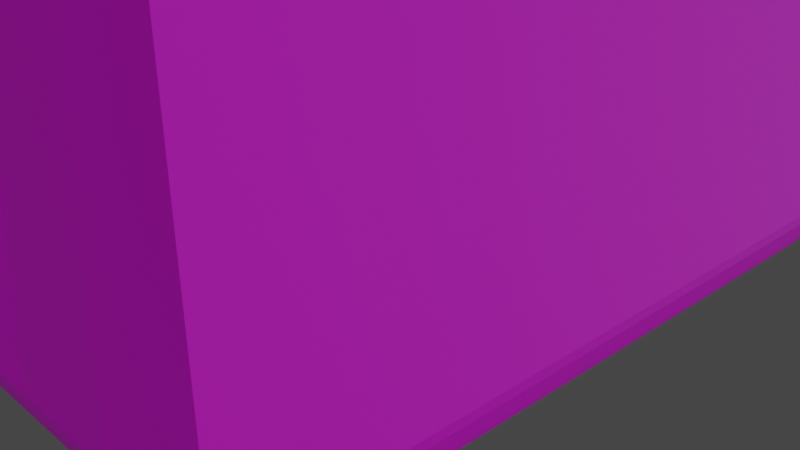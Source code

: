 # Source: flour.blend  (saved by Blender 3.0.42; exported with 4.5.12 LTS)
import bpy
from mathutils import Matrix  # noqa: F401  (used for matrix-valued properties, if any)

bpy.ops.wm.read_factory_settings(use_empty=True)
scene = bpy.context.scene
scene.name = 'Scene'

# ---- collections
col_collection = bpy.data.collections.new('Collection'); scene.collection.children.link(col_collection)

# ---- images (referenced by path relative to the original .blend; pixels are not part of the script)
import os
ASSET_DIR = os.environ.get("B2B_ASSET_DIR", "")  # directory of the original .blend (textures are referenced by path, not embedded)
HERE = os.path.dirname(os.path.abspath(__file__))  # packed textures are extracted next to this script under _unpacked/

def load_image(name, relpath, width, height, colorspace="sRGB"):
    """Load a texture the original file referenced (path relative to the .blend, or extracted next to this script)."""
    p = next((c for c in (os.path.join(HERE, relpath), os.path.join(ASSET_DIR, relpath)) if relpath and os.path.exists(c)), "")
    if p:
        img = bpy.data.images.load(p, check_existing=True)
        img.name = name
    else:  # same state as the original file: an image datablock whose file is absent (Cycles renders it pink)
        img = bpy.data.images.new(name, width, height)
        img.source = "FILE"
        img.filepath = "//" + (relpath or name)
    img.colorspace_settings.name = colorspace
    return img
img_flour_bag_material_png = load_image('flour bag_material.png', 'flour bag_material.png', 1024, 1024, 'sRGB')
img_flour_tab_material_png_001 = load_image('flour tab_material.png.001', 'flour tab_material.png', 1024, 1024, 'sRGB')

# ---- materials (node trees are filled in below, after node groups)
mat_material_001 = bpy.data.materials.new('Material.001')
mat_material_001.use_transparent_shadow = False
mat_material_004 = bpy.data.materials.new('Material.004')
mat_material_004.use_transparent_shadow = False

# ---- material node trees
mat_material_001.use_nodes = True; mat_material_001.node_tree.nodes.clear()
_N = mat_material_001.node_tree.nodes; _L = mat_material_001.node_tree.links
n0 = _N.new('ShaderNodeBsdfPrincipled'); n0.name = 'Principled BSDF'; n0.location = (10, 300)
n0.distribution = 'GGX'
n0.subsurface_method = 'RANDOM_WALK_SKIN'
n0.inputs[3].default_value = 1.45
n0.inputs[27].default_value = (0.0, 0.0, 0.0, 1.0)
n0.inputs[28].default_value = 1.0
n1 = _N.new('ShaderNodeOutputMaterial'); n1.name = 'Material Output'; n1.location = (300, 300)
n2 = _N.new('ShaderNodeTexImage'); n2.name = 'Image Texture'; n2.location = (-280, 280)
n2.image = img_flour_bag_material_png
_L.new(n0.outputs[0], n1.inputs[0])
_L.new(n2.outputs[0], n0.inputs[0])
n1.is_active_output = True
mat_material_004.use_nodes = True; mat_material_004.node_tree.nodes.clear()
_N = mat_material_004.node_tree.nodes; _L = mat_material_004.node_tree.links
n0 = _N.new('ShaderNodeBsdfPrincipled'); n0.name = 'Principled BSDF'; n0.location = (10, 300)
n0.distribution = 'GGX'
n0.subsurface_method = 'RANDOM_WALK_SKIN'
n0.inputs[3].default_value = 1.45
n0.inputs[27].default_value = (0.0, 0.0, 0.0, 1.0)
n0.inputs[28].default_value = 1.0
n1 = _N.new('ShaderNodeOutputMaterial'); n1.name = 'Material Output'; n1.location = (300, 300)
n2 = _N.new('ShaderNodeTexImage'); n2.name = 'Image Texture'; n2.location = (-180, 280)
n2.image = img_flour_tab_material_png_001
_L.new(n0.outputs[0], n1.inputs[0])
_L.new(n2.outputs[0], n0.inputs[0])
n1.is_active_output = True

# ---- world
world_world = bpy.data.worlds.new('World'); scene.world = world_world
world_world.use_nodes = True; world_world.node_tree.nodes.clear()
_N = world_world.node_tree.nodes; _L = world_world.node_tree.links
n0 = _N.new('ShaderNodeOutputWorld'); n0.name = 'World Output'; n0.location = (300, 300)
n1 = _N.new('ShaderNodeBackground'); n1.name = 'Background'; n1.location = (10, 300)
n1.inputs[0].default_value = (0.05088, 0.05088, 0.05088, 1.0)
_L.new(n1.outputs[0], n0.inputs[0])
n0.is_active_output = True
world_world.color = (0.05088, 0.05088, 0.05088)
world_world.use_sun_shadow = False
world_world.sun_shadow_jitter_overblur = 0.0

# ---- cameras
cam_camera = bpy.data.cameras.new('Camera')
cam_camera.clip_end = 100.0
cam_camera.ortho_scale = 7.314

# ---- lights
light_light = bpy.data.lights.new('Light', 'SUN')
light_light.transmission_factor = 0.0
light_light.angle = 3.142
light_light.energy = 1.0
light_light.shadow_soft_size = 0.1
light_light.shadow_cascade_max_distance = 1000.0

# ---- meshes
me_cube_003 = bpy.data.meshes.new('Cube.003')
me_cube_003.from_pydata([(0.889, 3.313, 8.335), (0.7523, 3.379, 8.308), (0.6809, 3.252, 8.382), (0.8184, 3.185, 8.4), (0.5507, 2.864, 8.663), (0.5296, 2.716, 8.689), (0.6803, 2.733, 8.678), (0.7232, 2.901, 8.643), (1.159, 3.039, 8.369), (1.02, 2.98, 8.425), (1.087, 2.841, 8.431), (1.224, 2.9, 8.367), (1.029, 3.585, 8.103), (0.8883, 3.497, 8.211), (1.055, 3.456, 8.217), (1.178, 3.519, 8.139), (1.337, 3.193, 8.242), (1.382, 3.037, 8.255), (1.488, 3.154, 8.147), (1.417, 3.296, 8.16), (1.552, 3.665, 7.668), (1.612, 3.568, 7.759), (1.723, 3.504, 7.684), (1.784, 3.701, 7.546), (1.159, -3.039, 8.369), (1.224, -2.9, 8.367), (1.087, -2.841, 8.431), (1.02, -2.98, 8.425), (0.6803, -2.733, 8.678), (0.5296, -2.716, 8.689), (0.5507, -2.864, 8.663), (0.7232, -2.901, 8.643), (0.889, -3.313, 8.335), (0.8184, -3.185, 8.4), (0.6809, -3.252, 8.382), (0.7523, -3.379, 8.308), (1.488, -3.154, 8.147), (1.382, -3.037, 8.255), (1.337, -3.193, 8.242), (1.417, -3.296, 8.16), (1.055, -3.456, 8.217), (0.8883, -3.497, 8.211), (1.029, -3.585, 8.103), (1.178, -3.519, 8.139), (1.723, -3.504, 7.684), (1.612, -3.568, 7.759), (1.552, -3.665, 7.668), (1.784, -3.701, 7.546), (-0.7179, 2.637, 7.885), (-0.5692, 2.619, 7.913), (-0.5875, 2.768, 7.884), (-0.7569, 2.805, 7.846), (-0.702, 3.156, 7.73), (-0.765, 3.283, 7.649), (-0.9039, 3.217, 7.661), (-0.8406, 3.089, 7.734), (-1.111, 2.745, 7.736), (-1.044, 2.884, 7.738), (-1.176, 2.943, 7.666), (-1.241, 2.804, 7.658), (-1.056, 3.36, 7.527), (-0.8901, 3.4, 7.539), (-1.018, 3.489, 7.417), (-1.171, 3.423, 7.436), (-1.504, 3.665, 7.039), (-1.722, 3.701, 6.893), (-1.676, 3.504, 7.038), (-1.573, 3.568, 7.124), (-1.34, 3.096, 7.522), (-1.411, 3.2, 7.432), (-1.479, 3.058, 7.411), (-1.386, 2.94, 7.53), (-0.5875, -2.768, 7.884), (-0.5692, -2.619, 7.913), (-0.7179, -2.637, 7.885), (-0.7569, -2.805, 7.846), (-1.111, -2.745, 7.736), (-1.241, -2.804, 7.658), (-1.176, -2.943, 7.666), (-1.044, -2.884, 7.738), (-0.702, -3.156, 7.73), (-0.8406, -3.089, 7.734), (-0.9039, -3.217, 7.661), (-0.765, -3.283, 7.649), (-1.34, -3.096, 7.522), (-1.386, -2.94, 7.53), (-1.479, -3.058, 7.411), (-1.411, -3.2, 7.432), (-1.676, -3.504, 7.038), (-1.722, -3.701, 6.893), (-1.504, -3.665, 7.039), (-1.573, -3.568, 7.124), (-1.056, -3.36, 7.527), (-1.171, -3.423, 7.436), (-1.018, -3.489, 7.417), (-0.8901, -3.4, 7.539), (2.53, 3.707, -0.5113), (2.473, 3.615, -0.6133), (2.44, 3.741, -0.6042), (2.482, 3.826, -0.5241), (2.29, 3.902, -0.6009), (2.172, 3.94, -0.6067), (2.255, 4.001, -0.5072), (2.366, 3.951, -0.5215), (2.602, 3.959, -0.2778), (2.535, 4.014, -0.3496), (2.482, 4.086, -0.2767), (2.612, 4.103, -0.1611), (2.255, 3.541, -0.8147), (2.305, 3.433, -0.8055), (2.211, 3.386, -0.875), (2.159, 3.494, -0.878), (1.989, 3.322, -0.9754), (1.875, 3.308, -1.0), (1.888, 3.423, -0.9764), (2.018, 3.453, -0.942), (2.099, 3.696, -0.818), (2.056, 3.597, -0.8802), (1.948, 3.649, -0.8791), (1.992, 3.745, -0.8121), (1.888, -3.423, -0.9764), (1.875, -3.308, -1.0), (1.989, -3.322, -0.9754), (2.018, -3.453, -0.942), (2.211, -3.386, -0.875), (2.305, -3.433, -0.8055), (2.255, -3.541, -0.8147), (2.159, -3.494, -0.878), (1.948, -3.649, -0.8791), (2.056, -3.597, -0.8802), (2.099, -3.696, -0.818), (1.992, -3.745, -0.8121), (2.44, -3.741, -0.6042), (2.473, -3.615, -0.6133), (2.53, -3.707, -0.5113), (2.482, -3.826, -0.5241), (2.602, -3.959, -0.2778), (2.612, -4.103, -0.1611), (2.482, -4.086, -0.2767), (2.535, -4.014, -0.3496), (2.29, -3.902, -0.6009), (2.366, -3.951, -0.5215), (2.255, -4.001, -0.5072), (2.172, -3.94, -0.6067), (-2.255, 4.001, -0.5072), (-2.172, 3.94, -0.6067), (-2.29, 3.902, -0.6009), (-2.366, 3.951, -0.5215), (-2.44, 3.741, -0.6042), (-2.473, 3.615, -0.6133), (-2.53, 3.707, -0.5113), (-2.482, 3.826, -0.5241), (-2.482, 4.086, -0.2767), (-2.535, 4.014, -0.3496), (-2.602, 3.959, -0.2778), (-2.612, 4.103, -0.1611), (-2.099, 3.696, -0.818), (-1.992, 3.745, -0.8121), (-1.948, 3.649, -0.8791), (-2.056, 3.597, -0.8802), (-1.888, 3.423, -0.9764), (-1.875, 3.308, -1.0), (-1.989, 3.322, -0.9754), (-2.018, 3.453, -0.942), (-2.255, 3.541, -0.8147), (-2.159, 3.494, -0.878), (-2.211, 3.386, -0.875), (-2.305, 3.433, -0.8055), (-1.989, -3.322, -0.9754), (-1.875, -3.308, -1.0), (-1.888, -3.423, -0.9764), (-2.018, -3.453, -0.942), (-1.948, -3.649, -0.8791), (-1.992, -3.745, -0.8121), (-2.099, -3.696, -0.818), (-2.056, -3.597, -0.8802), (-2.211, -3.386, -0.875), (-2.159, -3.494, -0.878), (-2.255, -3.541, -0.8147), (-2.305, -3.433, -0.8055), (-2.29, -3.902, -0.6009), (-2.172, -3.94, -0.6067), (-2.255, -4.001, -0.5072), (-2.366, -3.951, -0.5215), (-2.482, -4.086, -0.2767), (-2.612, -4.103, -0.1611), (-2.602, -3.959, -0.2778), (-2.535, -4.014, -0.3496), (-2.44, -3.741, -0.6042), (-2.482, -3.826, -0.5241), (-2.53, -3.707, -0.5113), (-2.473, -3.615, -0.6133), (-0.03754, -2.619, 8.63), (-0.07533, -2.926, 8.6), (0.0366, -3.318, 7.805), (0.004055, -3.252, 8.061), (0.1086, -3.583, 7.019), (0.09472, -3.547, 7.149), (0.04714, -3.405, 7.707), (0.05879, -3.467, 7.598), (-0.03754, 2.619, 8.63), (-0.07533, 2.926, 8.6), (0.0366, 3.318, 7.805), (0.004055, 3.252, 8.061), (0.1086, 3.583, 7.019), (0.09472, 3.547, 7.149), (0.04714, 3.405, 7.707), (0.05879, 3.467, 7.598), (0.0, 3.308, -1.0), (0.0, 3.423, -0.9764), (0.0, 3.745, -0.8121), (0.0, 3.649, -0.8791), (0.0, 3.985, 0.2259), (0.0, 3.968, 0.1223), (0.0, 3.94, -0.6067), (0.0, 4.001, -0.5072), (0.0, -3.308, -1.0), (0.0, -3.423, -0.9764), (0.0, -3.745, -0.8121), (0.0, -3.649, -0.8791), (0.0, -4.103, -0.1611), (0.0, -4.086, -0.2767), (0.0, -3.94, -0.6067), (0.0, -4.001, -0.5072), (0.2586, -2.864, 8.631), (0.3719, -3.379, 8.267), (0.928, -3.701, 7.454), (0.5226, -3.585, 8.049), (0.2466, 2.716, 8.659), (0.3319, 3.252, 8.344), (0.8043, 3.665, 7.588), (0.4458, 3.497, 8.164), (0.9438, 3.423, -0.9764), (0.9959, 3.745, -0.8121), (1.306, 4.103, -0.1611), (1.128, 4.001, -0.5072), (0.9374, -3.308, -1.0), (0.9741, -3.649, -0.8791), (1.241, -4.086, -0.2767), (1.086, -3.94, -0.6067), (0.2466, -2.716, 8.659), (0.3319, -3.252, 8.344), (0.8043, -3.665, 7.588), (0.4458, -3.497, 8.164), (0.2586, 2.864, 8.631), (0.3719, 3.379, 8.267), (0.928, 3.701, 7.454), (0.5226, 3.585, 8.049), (0.9374, 3.308, -1.0), (0.9741, 3.649, -0.8791), (1.241, 4.086, -0.2767), (1.086, 3.94, -0.6067), (0.9438, -3.423, -0.9764), (0.9959, -3.745, -0.8121), (1.306, -4.103, -0.1611), (1.128, -4.001, -0.5072), (-0.2846, -2.619, 7.913), (-0.351, -3.156, 7.73), (-0.7522, -3.665, 7.039), (-0.445, -3.4, 7.539), (-0.2937, 2.768, 7.884), (-0.3825, 3.283, 7.649), (-0.8609, 3.701, 6.893), (-0.5092, 3.489, 7.417), (-0.9374, 3.308, -1.0), (-0.9741, 3.649, -0.8791), (-1.241, 4.086, -0.2767), (-1.086, 3.94, -0.6067), (-0.9438, -3.423, -0.9764), (-0.9959, -3.745, -0.8121), (-1.306, -4.103, -0.1611), (-1.128, -4.001, -0.5072), (-0.2937, -2.768, 7.884), (-0.3825, -3.283, 7.649), (-0.8609, -3.701, 6.893), (-0.5092, -3.489, 7.417), (-0.2846, 2.619, 7.913), (-0.351, 3.156, 7.73), (-0.7522, 3.665, 7.039), (-0.445, 3.4, 7.539), (-0.9438, 3.423, -0.9764), (-0.9959, 3.745, -0.8121), (-1.306, 4.103, -0.1611), (-1.128, 4.001, -0.5072), (-0.9374, -3.308, -1.0), (-0.9741, -3.649, -0.8791), (-1.241, -4.086, -0.2767), (-1.086, -3.94, -0.6067)], [], [(63, 67, 69), (234, 246, 23, 107), (135, 139, 141), (38, 24, 32, 40), (74, 48, 56, 76), (11, 25, 37, 17), (75, 79, 81), (278, 64, 62, 263), (39, 43, 45), (245, 1, 13, 231), (44, 22, 18, 36), (272, 72, 80, 257), (242, 46, 42, 227), (54, 60, 68, 58), (66, 88, 86, 70), (78, 84, 92, 82), (27, 31, 33), (273, 83, 95, 259), (87, 91, 93), (3, 7, 9), (276, 49, 73, 256), (185, 89, 65, 155), (51, 55, 57), (77, 59, 71, 85), (6, 28, 26, 10), (15, 19, 21), (244, 4, 2, 229), (0, 1, 2, 3), (4, 5, 6, 7), (8, 9, 10, 11), (12, 13, 14, 15), (16, 17, 18, 19), (20, 21, 22, 23), (24, 25, 26, 27), (28, 29, 30, 31), (32, 33, 34, 35), (36, 37, 38, 39), (40, 41, 42, 43), (44, 45, 46, 47), (48, 49, 50, 51), (52, 53, 54, 55), (56, 57, 58, 59), (60, 61, 62, 63), (64, 65, 66, 67), (68, 69, 70, 71), (72, 73, 74, 75), (76, 77, 78, 79), (80, 81, 82, 83), (84, 85, 86, 87), (88, 89, 90, 91), (92, 93, 94, 95), (8, 0, 3, 9), (2, 4, 7, 3), (6, 10, 9, 7), (20, 12, 15, 21), (14, 16, 19, 15), (18, 22, 21, 19), (32, 24, 27, 33), (26, 28, 31, 27), (30, 34, 33, 31), (44, 36, 39, 45), (38, 40, 43, 39), (42, 46, 45, 43), (56, 48, 51, 57), (50, 52, 55, 51), (54, 58, 57, 55), (68, 60, 63, 69), (62, 64, 67, 63), (66, 70, 69, 67), (80, 72, 75, 81), (74, 76, 79, 75), (78, 82, 81, 79), (92, 84, 87, 93), (86, 88, 91, 87), (90, 94, 93, 91), (37, 25, 24, 38), (35, 41, 40, 32), (256, 73, 72, 272), (225, 35, 34, 241), (77, 85, 84, 78), (95, 83, 82, 92), (226, 47, 46, 242), (259, 95, 94, 275), (13, 1, 0, 14), (11, 17, 16, 8), (5, 29, 28, 6), (25, 11, 10, 26), (47, 23, 22, 44), (17, 37, 36, 18), (73, 49, 48, 74), (59, 77, 76, 56), (53, 61, 60, 54), (71, 59, 58, 68), (65, 89, 88, 66), (85, 71, 70, 86), (228, 5, 4, 244), (261, 53, 52, 277), (262, 65, 64, 278), (231, 13, 12, 247), (14, 0, 8, 16), (159, 163, 165), (107, 23, 47, 137), (147, 151, 153), (111, 115, 117), (252, 120, 128, 237), (98, 108, 116, 100), (122, 112, 110, 124), (126, 132, 140, 130), (286, 184, 182, 271), (146, 156, 164, 148), (162, 168, 176, 166), (174, 180, 188, 178), (186, 154, 150, 190), (171, 175, 177), (183, 187, 189), (167, 179, 191, 149), (125, 109, 97, 133), (248, 113, 121, 236), (281, 157, 145, 267), (123, 127, 129), (253, 131, 143, 239), (270, 274, 89, 185), (280, 160, 158, 265), (99, 103, 105), (250, 106, 102, 235), (96, 97, 98, 99), (100, 101, 102, 103), (104, 105, 106, 107), (108, 109, 110, 111), (112, 113, 114, 115), (116, 117, 118, 119), (120, 121, 122, 123), (124, 125, 126, 127), (128, 129, 130, 131), (132, 133, 134, 135), (136, 137, 138, 139), (140, 141, 142, 143), (144, 145, 146, 147), (148, 149, 150, 151), (152, 153, 154, 155), (156, 157, 158, 159), (160, 161, 162, 163), (164, 165, 166, 167), (168, 169, 170, 171), (172, 173, 174, 175), (176, 177, 178, 179), (180, 181, 182, 183), (184, 185, 186, 187), (188, 189, 190, 191), (104, 96, 99, 105), (98, 100, 103, 99), (102, 106, 105, 103), (116, 108, 111, 117), (110, 112, 115, 111), (114, 118, 117, 115), (128, 120, 123, 129), (122, 124, 127, 123), (126, 130, 129, 127), (140, 132, 135, 141), (134, 136, 139, 135), (138, 142, 141, 139), (152, 144, 147, 153), (146, 148, 151, 147), (150, 154, 153, 151), (164, 156, 159, 165), (158, 160, 163, 159), (162, 166, 165, 163), (176, 168, 171, 177), (170, 172, 175, 171), (174, 178, 177, 175), (188, 180, 183, 189), (182, 184, 187, 183), (186, 190, 189, 187), (145, 157, 156, 146), (167, 149, 148, 164), (161, 169, 168, 162), (179, 167, 166, 176), (173, 181, 180, 174), (191, 179, 178, 188), (185, 155, 154, 186), (149, 191, 190, 150), (97, 109, 108, 98), (119, 101, 100, 116), (264, 161, 160, 280), (233, 119, 118, 249), (234, 107, 106, 250), (267, 145, 144, 283), (236, 121, 120, 252), (269, 173, 172, 285), (125, 133, 132, 126), (143, 131, 130, 140), (270, 185, 184, 286), (239, 143, 142, 255), (121, 113, 112, 122), (109, 125, 124, 110), (107, 137, 136, 104), (133, 97, 96, 134), (104, 136, 134, 96), (287, 222, 223, 271), (254, 220, 221, 238), (253, 218, 219, 237), (284, 216, 217, 268), (251, 214, 215, 235), (282, 212, 213, 266), (281, 210, 211, 265), (248, 208, 209, 232), (266, 213, 215, 283), (232, 209, 211, 249), (254, 226, 196, 220), (269, 218, 222, 287), (233, 210, 214, 251), (264, 208, 216, 284), (238, 221, 223, 255), (268, 217, 219, 285), (279, 206, 207, 263), (246, 204, 205, 230), (245, 202, 203, 229), (276, 200, 201, 260), (243, 198, 199, 227), (274, 196, 197, 258), (273, 194, 195, 257), (240, 192, 193, 224), (260, 201, 203, 277), (228, 200, 192, 240), (225, 194, 198, 243), (258, 197, 199, 275), (224, 193, 195, 241), (261, 202, 206, 279), (230, 205, 207, 247), (282, 262, 204, 212), (20, 230, 247, 12), (30, 224, 241, 34), (35, 225, 243, 41), (5, 228, 240, 29), (29, 240, 224, 30), (41, 243, 227, 42), (1, 245, 229, 2), (23, 246, 230, 20), (138, 238, 255, 142), (119, 233, 251, 101), (137, 47, 226, 254), (114, 232, 249, 118), (113, 248, 232, 114), (101, 251, 235, 102), (131, 253, 237, 128), (137, 254, 238, 138), (222, 239, 255, 223), (216, 236, 252, 217), (212, 234, 250, 213), (210, 233, 249, 211), (213, 250, 235, 215), (218, 253, 239, 222), (208, 248, 236, 216), (217, 252, 237, 219), (206, 231, 247, 207), (200, 228, 244, 201), (196, 226, 242, 197), (194, 225, 241, 195), (201, 244, 229, 203), (197, 242, 227, 199), (202, 245, 231, 206), (212, 204, 246, 234), (155, 65, 262, 282), (53, 261, 279, 61), (90, 258, 275, 94), (50, 260, 277, 52), (83, 273, 257, 80), (89, 274, 258, 90), (49, 276, 260, 50), (61, 279, 263, 62), (170, 268, 285, 172), (161, 264, 284, 169), (173, 269, 287, 181), (152, 266, 283, 144), (157, 281, 265, 158), (155, 282, 266, 152), (169, 284, 268, 170), (181, 287, 271, 182), (220, 270, 286, 221), (218, 269, 285, 219), (214, 267, 283, 215), (208, 264, 280, 209), (209, 280, 265, 211), (220, 196, 274, 270), (210, 281, 267, 214), (221, 286, 271, 223), (204, 262, 278, 205), (202, 261, 277, 203), (198, 259, 275, 199), (192, 256, 272, 193), (200, 276, 256, 192), (194, 273, 259, 198), (193, 272, 257, 195), (205, 278, 263, 207)])
me_cube_003.polygons.foreach_set('use_smooth', [True] * 294)
_k = set([(0, 1), (0, 3), (0, 8), (0, 14), (1, 2), (1, 13), (1, 245), (2, 3), (2, 4), (2, 229), (3, 7), (3, 9), (4, 5), (4, 7), (4, 244), (5, 6), (5, 29), (5, 228), (6, 7), (6, 10), (6, 28), (7, 9), (8, 9), (8, 11), (8, 16), (9, 10), (10, 11), (10, 26), (11, 17), (11, 25), (12, 13), (12, 15), (12, 20), (12, 247), (13, 14), (13, 231), (14, 15), (14, 16), (15, 19), (15, 21), (16, 17), (16, 19), (17, 18), (17, 37), (18, 19), (18, 22), (18, 36), (19, 21), (20, 21), (20, 23), (20, 230), (21, 22), (22, 23), (22, 44), (23, 47), (23, 107), (23, 246), (24, 25), (24, 27), (24, 32), (24, 38), (25, 26), (25, 37), (26, 27), (26, 28), (27, 31), (27, 33), (28, 29), (28, 31), (29, 30), (29, 240), (30, 31), (30, 34), (30, 224), (31, 33), (32, 33), (32, 35), (32, 40), (33, 34), (34, 35), (34, 241), (35, 41), (35, 225), (36, 37), (36, 39), (36, 44), (37, 38), (38, 39), (38, 40), (39, 43), (39, 45), (40, 41), (40, 43), (41, 42), (41, 243), (42, 43), (42, 46), (42, 227), (43, 45), (44, 45), (44, 47), (45, 46), (46, 47), (46, 242), (47, 137), (47, 226), (48, 49), (48, 51), (48, 56), (48, 74), (49, 50), (49, 73), (49, 276), (50, 51), (50, 52), (50, 260), (51, 55), (51, 57), (52, 53), (52, 55), (52, 277), (53, 54), (53, 61), (53, 261), (54, 55), (54, 58), (54, 60), (55, 57), (56, 57), (56, 59), (56, 76), (57, 58), (58, 59), (58, 68), (59, 71), (59, 77), (60, 61), (60, 63), (60, 68), (61, 62), (61, 279), (62, 63), (62, 64), (62, 263), (63, 67), (63, 69), (64, 65), (64, 67), (64, 278), (65, 66), (65, 89), (65, 155), (65, 262), (66, 67), (66, 70), (66, 88), (67, 69), (68, 69), (68, 71), (69, 70), (70, 71), (70, 86), (71, 85), (72, 73), (72, 75), (72, 80), (72, 272), (73, 74), (73, 256), (74, 75), (74, 76), (75, 79), (75, 81), (76, 77), (76, 79), (77, 78), (77, 85), (78, 79), (78, 82), (78, 84), (79, 81), (80, 81), (80, 83), (80, 257), (81, 82), (82, 83), (82, 92), (83, 95), (83, 273), (84, 85), (84, 87), (84, 92), (85, 86), (86, 87), (86, 88), (87, 91), (87, 93), (88, 89), (88, 91), (89, 90), (89, 185), (89, 274), (90, 91), (90, 94), (90, 258), (91, 93), (92, 93), (92, 95), (93, 94), (94, 95), (94, 275), (95, 259), (96, 97), (96, 99), (96, 104), (96, 134), (97, 98), (97, 109), (97, 133), (98, 99), (98, 100), (98, 108), (99, 103), (99, 105), (100, 101), (100, 103), (100, 116), (101, 102), (101, 119), (101, 251), (102, 103), (102, 106), (102, 235), (103, 105), (104, 105), (104, 107), (104, 136), (105, 106), (106, 107), (106, 250), (107, 137), (107, 234), (108, 109), (108, 111), (108, 116), (109, 110), (109, 125), (110, 111), (110, 112), (110, 124), (111, 115), (111, 117), (112, 113), (112, 115), (112, 122), (113, 114), (113, 121), (113, 248), (114, 115), (114, 118), (114, 232), (115, 117), (116, 117), (116, 119), (117, 118), (118, 119), (118, 249), (119, 233), (120, 121), (120, 123), (120, 128), (120, 252), (121, 122), (121, 236), (122, 123), (122, 124), (123, 127), (123, 129), (124, 125), (124, 127), (125, 126), (125, 133), (126, 127), (126, 130), (126, 132), (127, 129), (128, 129), (128, 131), (128, 237), (129, 130), (130, 131), (130, 140), (131, 143), (131, 253), (132, 133), (132, 135), (132, 140), (133, 134), (134, 135), (134, 136), (135, 139), (135, 141), (136, 137), (136, 139), (137, 138), (137, 254), (138, 139), (138, 142), (138, 238), (139, 141), (140, 141), (140, 143), (141, 142), (142, 143), (142, 255), (143, 239), (144, 145), (144, 147), (144, 152), (144, 283), (145, 146), (145, 157), (145, 267), (146, 147), (146, 148), (146, 156), (147, 151), (147, 153), (148, 149), (148, 151), (148, 164), (149, 150), (149, 167), (149, 191), (150, 151), (150, 154), (150, 190), (151, 153), (152, 153), (152, 155), (152, 266), (153, 154), (154, 155), (154, 186), (155, 185), (155, 282), (156, 157), (156, 159), (156, 164), (157, 158), (157, 281), (158, 159), (158, 160), (158, 265), (159, 163), (159, 165), (160, 161), (160, 163), (160, 280), (161, 162), (161, 169), (161, 264), (162, 163), (162, 166), (162, 168), (163, 165), (164, 165), (164, 167), (165, 166), (166, 167), (166, 176), (167, 179), (168, 169), (168, 171), (168, 176), (169, 170), (169, 284), (170, 171), (170, 172), (170, 268), (171, 175), (171, 177), (172, 173), (172, 175), (172, 285), (173, 174), (173, 181), (173, 269), (174, 175), (174, 178), (174, 180), (175, 177), (176, 177), (176, 179), (177, 178), (178, 179), (178, 188), (179, 191), (180, 181), (180, 183), (180, 188), (181, 182), (181, 287), (182, 183), (182, 184), (182, 271), (183, 187), (183, 189), (184, 185), (184, 187), (184, 286), (185, 186), (185, 270), (186, 187), (186, 190), (187, 189), (188, 189), (188, 191), (189, 190), (190, 191), (192, 193), (192, 200), (192, 240), (192, 256), (193, 195), (193, 224), (193, 272), (194, 195), (194, 198), (194, 225), (194, 273), (195, 241), (195, 257), (196, 197), (196, 220), (196, 226), (196, 274), (197, 199), (197, 242), (197, 258), (198, 199), (198, 243), (198, 259), (199, 227), (199, 275), (200, 201), (200, 228), (200, 276), (201, 203), (201, 244), (201, 260), (202, 203), (202, 206), (202, 245), (202, 261), (203, 229), (203, 277), (204, 205), (204, 212), (204, 246), (204, 262), (205, 207), (205, 230), (205, 278), (206, 207), (206, 231), (206, 279), (207, 247), (207, 263), (208, 248), (208, 264), (209, 232), (209, 280), (210, 233), (210, 281), (211, 249), (211, 265), (212, 213), (212, 234), (212, 282), (213, 215), (213, 250), (213, 266), (214, 251), (214, 267), (215, 235), (215, 283), (216, 236), (216, 284), (217, 252), (217, 268), (218, 253), (218, 269), (219, 237), (219, 285), (220, 254), (220, 270), (221, 238), (221, 286), (222, 239), (222, 287), (223, 255), (223, 271), (224, 240), (224, 241), (225, 241), (225, 243), (226, 242), (226, 254), (227, 242), (227, 243), (228, 244), (229, 244), (229, 245), (230, 246), (230, 247), (231, 245), (231, 247), (234, 246), (234, 250), (235, 250), (256, 272), (256, 276), (257, 272), (257, 273), (258, 274), (258, 275), (259, 273), (259, 275), (260, 276), (260, 277), (261, 277), (261, 279), (262, 278), (262, 282), (263, 278), (263, 279), (266, 282), (266, 283), (270, 274)])
me_cube_003.attributes.new('sharp_edge', 'BOOLEAN', 'EDGE').data.foreach_set('value', [ (min(e.vertices), max(e.vertices)) in _k for e in me_cube_003.edges])
_uv = me_cube_003.uv_layers.new(name='UVMap')
_uv.uv.foreach_set('vector', [0.165, 0.8154, 0.1812, 0.7936, 0.1812, 0.8196, 0.007956, 0.4917, 0.3989, 0.514, 0.3989, 0.5581, 0.0008428, 0.5583, 0.8074, 0.408, 0.795, 0.4027, 0.8074, 0.3992, 0.5887, 0.81, 0.6024, 0.8102, 0.6024, 0.8301, 0.5897, 0.8299, 0.8801, 0.2769, 0.8801, 0.00639, 0.9017, 0.0008428, 0.9017, 0.2824, 0.9387, 0.7279, 0.9387, 0.4304, 0.9486, 0.4234, 0.9486, 0.7349, 0.8162, 0.3283, 0.8307, 0.3209, 0.8307, 0.3357, 0.3294, 0.6909, 0.3294, 0.7295, 0.308, 0.7045, 0.308, 0.6784, 0.6461, 0.8193, 0.6295, 0.817, 0.6461, 0.7924, 0.6378, 0.8209, 0.6378, 0.8406, 0.6295, 0.847, 0.6295, 0.8241, 0.8677, 0.4234, 0.8677, 0.7829, 0.8411, 0.7649, 0.8411, 0.4414, 0.1213, 0.8166, 0.1064, 0.8146, 0.1035, 0.7926, 0.1213, 0.795, 0.1289, 0.6903, 0.1289, 0.7288, 0.1035, 0.7045, 0.1035, 0.6784, 0.6178, 0.8301, 0.6051, 0.8299, 0.6041, 0.81, 0.6178, 0.8102, 0.8785, 0.0008428, 0.8785, 0.3603, 0.8568, 0.3374, 0.8568, 0.02374, 0.2602, 0.8365, 0.2465, 0.8367, 0.2475, 0.8169, 0.2602, 0.8167, 0.4006, 0.8305, 0.4142, 0.8167, 0.4142, 0.8365, 0.1035, 0.8443, 0.1035, 0.8247, 0.1117, 0.8183, 0.1117, 0.8411, 0.1633, 0.7936, 0.1633, 0.8196, 0.147, 0.7978, 0.4158, 0.8308, 0.4297, 0.8167, 0.4297, 0.836, 0.3745, 0.6287, 0.3891, 0.6287, 0.3891, 0.8974, 0.3745, 0.8974, 0.4001, 0.0008428, 0.7648, 0.02144, 0.7648, 0.4011, 0.4001, 0.4217, 0.147, 0.8287, 0.1615, 0.8213, 0.1615, 0.8361, 0.956, 0.2955, 0.956, 0.007834, 0.966, 0.0008428, 0.966, 0.3025, 0.8694, 0.7093, 0.8694, 0.429, 0.8938, 0.4234, 0.8938, 0.7149, 0.2661, 0.7906, 0.2828, 0.7884, 0.2828, 0.8152, 0.2303, 0.8059, 0.2153, 0.8046, 0.2124, 0.7793, 0.2303, 0.7809, 0.5966, 0.8629, 0.5887, 0.8631, 0.5887, 0.8547, 0.5966, 0.8547, 0.5364, 0.8513, 0.5439, 0.8493, 0.5439, 0.8571, 0.5355, 0.8604, 0.7049, 0.8623, 0.7049, 0.8541, 0.7128, 0.8543, 0.7128, 0.8626, 0.2742, 0.8509, 0.2742, 0.8611, 0.2669, 0.8561, 0.2661, 0.848, 0.7268, 0.8526, 0.7341, 0.8486, 0.7341, 0.8584, 0.7262, 0.8605, 0.2569, 0.852, 0.2495, 0.8528, 0.2465, 0.8458, 0.2569, 0.8384, 0.1359, 0.8527, 0.1438, 0.8524, 0.1438, 0.8608, 0.1358, 0.861, 0.75, 0.852, 0.75, 0.8598, 0.7425, 0.8578, 0.7416, 0.8487, 0.2544, 0.8547, 0.2544, 0.8629, 0.2465, 0.8629, 0.2465, 0.8545, 0.1729, 0.8505, 0.1729, 0.8603, 0.1655, 0.8563, 0.165, 0.8484, 0.08026, 0.8533, 0.08751, 0.8483, 0.08751, 0.8585, 0.07946, 0.8614, 0.4006, 0.8452, 0.4036, 0.8382, 0.411, 0.839, 0.411, 0.8526, 0.6379, 0.8519, 0.6379, 0.8597, 0.6304, 0.8577, 0.6295, 0.8487, 0.4006, 0.8627, 0.4006, 0.8543, 0.4085, 0.8545, 0.4085, 0.8627, 0.682, 0.8603, 0.6741, 0.8605, 0.6742, 0.8523, 0.682, 0.852, 0.4923, 0.853, 0.4995, 0.848, 0.4995, 0.8582, 0.4915, 0.8611, 0.8216, 0.3944, 0.8216, 0.4079, 0.8112, 0.4005, 0.8142, 0.3935, 0.08977, 0.8562, 0.0892, 0.8483, 0.09709, 0.8504, 0.09709, 0.8602, 0.6406, 0.8507, 0.6481, 0.8487, 0.6481, 0.8565, 0.6396, 0.8597, 0.2401, 0.8516, 0.2401, 0.86, 0.2323, 0.8597, 0.2322, 0.8514, 0.5983, 0.8547, 0.6062, 0.8547, 0.6062, 0.8629, 0.5983, 0.8631, 0.7172, 0.8526, 0.7245, 0.8486, 0.7245, 0.8584, 0.7166, 0.8605, 0.8411, 0.4147, 0.8515, 0.4073, 0.8515, 0.4209, 0.8441, 0.4217, 0.1043, 0.8541, 0.1035, 0.846, 0.1115, 0.8489, 0.1115, 0.8591, 0.8566, 0.8276, 0.8566, 0.8474, 0.8488, 0.845, 0.8488, 0.8302, 0.5439, 0.8221, 0.5439, 0.8476, 0.5359, 0.8432, 0.5361, 0.8234, 0.07777, 0.8243, 0.07777, 0.8494, 0.06993, 0.8483, 0.06998, 0.829, 0.2289, 0.8076, 0.2289, 0.8428, 0.2215, 0.8385, 0.2216, 0.8088, 0.8567, 0.8061, 0.8567, 0.8259, 0.8488, 0.8251, 0.8488, 0.8083, 0.6273, 0.81, 0.6273, 0.8421, 0.6204, 0.839, 0.6195, 0.8122, 0.4237, 0.8377, 0.4237, 0.8575, 0.4158, 0.855, 0.4158, 0.8401, 0.06825, 0.8243, 0.06825, 0.8494, 0.06046, 0.8447, 0.06041, 0.8254, 0.173, 0.8213, 0.173, 0.8468, 0.1652, 0.8454, 0.165, 0.8257, 0.8078, 0.8161, 0.8078, 0.8482, 0.7999, 0.846, 0.8008, 0.8192, 0.8306, 0.8364, 0.8306, 0.8563, 0.8227, 0.8541, 0.8227, 0.8373, 0.2198, 0.8076, 0.2198, 0.8428, 0.2124, 0.8416, 0.2124, 0.8119, 0.08725, 0.8243, 0.08725, 0.8466, 0.07946, 0.842, 0.07946, 0.8257, 0.5166, 0.8265, 0.5166, 0.8487, 0.5088, 0.8475, 0.5088, 0.8312, 0.7924, 0.8378, 0.7924, 0.8576, 0.7845, 0.855, 0.7845, 0.8402, 0.8567, 0.7845, 0.8567, 0.8044, 0.8488, 0.8022, 0.8488, 0.7854, 0.4404, 0.8495, 0.4404, 0.8167, 0.4478, 0.8179, 0.4478, 0.8451, 0.4495, 0.8482, 0.4495, 0.8167, 0.4568, 0.8202, 0.4568, 0.8462, 0.526, 0.8265, 0.526, 0.8487, 0.5182, 0.844, 0.5182, 0.8278, 0.08894, 0.8466, 0.08894, 0.8243, 0.09673, 0.8257, 0.09673, 0.842, 0.1549, 0.8378, 0.1549, 0.8576, 0.147, 0.8552, 0.147, 0.8404, 0.821, 0.8364, 0.821, 0.8563, 0.8132, 0.8554, 0.8132, 0.8386, 0.4585, 0.8482, 0.4585, 0.8167, 0.4659, 0.8187, 0.4659, 0.8447, 0.4387, 0.8167, 0.4387, 0.8495, 0.4314, 0.8451, 0.4314, 0.8179, 0.5622, 0.8544, 0.5622, 0.8422, 0.5699, 0.8441, 0.5699, 0.8578, 0.2124, 0.8593, 0.2124, 0.8488, 0.22, 0.8444, 0.22, 0.8572, 0.307, 0.8575, 0.307, 0.8429, 0.3147, 0.842, 0.3147, 0.8571, 0.5964, 0.8334, 0.5964, 0.853, 0.5887, 0.8497, 0.5887, 0.8317, 0.6195, 0.8594, 0.6195, 0.8472, 0.6271, 0.8438, 0.6271, 0.8575, 0.1906, 0.8494, 0.1906, 0.8598, 0.1829, 0.8578, 0.1829, 0.845, 0.1307, 0.7981, 0.1307, 0.8423, 0.123, 0.8311, 0.123, 0.7926, 0.2756, 0.8463, 0.2756, 0.8235, 0.2833, 0.8169, 0.2833, 0.843, 0.05507, 0.8488, 0.05507, 0.8593, 0.04744, 0.8572, 0.04744, 0.8444, 0.5715, 0.8578, 0.5715, 0.8456, 0.5792, 0.8422, 0.5792, 0.8559, 0.01972, 0.9579, 0.01972, 0.6793, 0.02747, 0.6784, 0.02747, 0.9588, 0.008593, 0.6784, 0.008593, 0.9759, 0.000843, 0.9729, 0.0008428, 0.6815, 0.9581, 0.4234, 0.9581, 0.8031, 0.9503, 0.793, 0.9503, 0.4335, 0.3908, 0.9462, 0.3908, 0.6347, 0.3985, 0.6287, 0.3985, 0.9522, 0.0369, 0.6793, 0.0369, 0.948, 0.02915, 0.9489, 0.02915, 0.6784, 0.01028, 0.9661, 0.01028, 0.6784, 0.01803, 0.6815, 0.01803, 0.963, 0.2217, 0.8593, 0.2217, 0.8488, 0.2293, 0.8444, 0.2293, 0.8572, 0.123, 0.8561, 0.123, 0.844, 0.1306, 0.8458, 0.1306, 0.8595, 0.9544, 0.0008428, 0.9544, 0.3805, 0.9466, 0.3704, 0.9466, 0.01097, 0.968, 0.731, 0.968, 0.4294, 0.9758, 0.4234, 0.9758, 0.7371, 0.3342, 0.8399, 0.3342, 0.8545, 0.3265, 0.8554, 0.3265, 0.8403, 0.5981, 0.8514, 0.5981, 0.8317, 0.6059, 0.835, 0.6059, 0.853, 0.1829, 0.8378, 0.1829, 0.7936, 0.1907, 0.8048, 0.1907, 0.8433, 0.7416, 0.847, 0.7416, 0.8242, 0.7493, 0.8176, 0.7493, 0.8437, 0.7855, 0.8163, 0.7982, 0.8161, 0.7982, 0.8359, 0.7845, 0.8361, 0.3143, 0.8667, 0.307, 0.8629, 0.3143, 0.8592, 0.0008428, 0.0008428, 0.3984, 0.02144, 0.3984, 0.4011, 0.0008428, 0.4217, 0.1923, 0.8485, 0.2003, 0.845, 0.2003, 0.8585, 0.2642, 0.8581, 0.2642, 0.8663, 0.2576, 0.8614, 0.7702, 0.8159, 0.7702, 0.7675, 0.7828, 0.7644, 0.7828, 0.8144, 0.5569, 0.8229, 0.5569, 0.8406, 0.5456, 0.8403, 0.5456, 0.8221, 0.9324, 0.3449, 0.9324, 0.004161, 0.9449, 0.0008428, 0.9449, 0.3482, 0.5586, 0.8406, 0.5586, 0.8229, 0.5699, 0.8221, 0.5699, 0.8403, 0.2322, 0.79, 0.2322, 0.7264, 0.2448, 0.738, 0.2448, 0.7959, 0.05872, 0.8243, 0.05872, 0.8425, 0.04744, 0.8428, 0.04744, 0.8251, 0.9245, 0.7675, 0.9245, 0.4267, 0.937, 0.4234, 0.937, 0.7708, 0.5828, 0.8224, 0.5828, 0.8406, 0.5715, 0.8398, 0.5715, 0.8221, 0.9159, 0.0008428, 0.9159, 0.4069, 0.9034, 0.394, 0.9034, 0.01376, 0.4158, 0.863, 0.4232, 0.8592, 0.4232, 0.8667, 0.6629, 0.8459, 0.6629, 0.8587, 0.6544, 0.8482, 0.9176, 0.3624, 0.9176, 0.01019, 0.9307, 0.0008428, 0.9307, 0.3717, 0.9097, 0.785, 0.9097, 0.4328, 0.9228, 0.4234, 0.9228, 0.7943, 0.8145, 0.3402, 0.7665, 0.3402, 0.7665, 0.0008428, 0.8145, 0.0008428, 0.2627, 0.7867, 0.2627, 0.7356, 0.2772, 0.7264, 0.2772, 0.7821, 0.8242, 0.4175, 0.8315, 0.4138, 0.8315, 0.4213, 0.261, 0.7264, 0.261, 0.7775, 0.2465, 0.7867, 0.2465, 0.731, 0.6724, 0.4276, 0.6724, 0.7908, 0.6284, 0.788, 0.6056, 0.4234, 0.7416, 0.8159, 0.7416, 0.7675, 0.7542, 0.7644, 0.7542, 0.8144, 0.21, 0.8585, 0.202, 0.855, 0.21, 0.845, 0.7933, 0.3477, 0.7933, 0.4113, 0.7807, 0.3997, 0.7807, 0.3419, 0.8394, 0.4129, 0.8394, 0.4205, 0.8338, 0.4169, 0.8332, 0.4105, 0.8609, 0.4066, 0.8665, 0.4037, 0.8665, 0.4111, 0.8605, 0.4128, 0.5166, 0.8518, 0.5166, 0.8576, 0.5107, 0.8586, 0.5071, 0.8504, 0.5623, 0.8596, 0.5684, 0.8595, 0.5684, 0.8659, 0.5622, 0.8659, 0.3343, 0.8587, 0.3401, 0.8571, 0.3401, 0.8631, 0.3335, 0.8657, 0.7846, 0.8657, 0.7845, 0.8593, 0.7907, 0.8595, 0.7907, 0.8659, 0.3053, 0.8588, 0.3053, 0.8649, 0.2994, 0.8633, 0.2987, 0.8562, 0.5596, 0.8595, 0.5596, 0.8659, 0.5535, 0.8658, 0.5534, 0.8595, 0.1532, 0.8657, 0.147, 0.8659, 0.1471, 0.8595, 0.1532, 0.8593, 0.6085, 0.8583, 0.6141, 0.8547, 0.6141, 0.8623, 0.6079, 0.8646, 0.6989, 0.8577, 0.6895, 0.8591, 0.6931, 0.8509, 0.6989, 0.8519, 0.8136, 0.8641, 0.8132, 0.858, 0.8192, 0.8596, 0.8192, 0.867, 0.8288, 0.8596, 0.8288, 0.867, 0.8231, 0.8641, 0.8227, 0.858, 0.469, 0.8586, 0.4746, 0.855, 0.4746, 0.8626, 0.4684, 0.8649, 0.4531, 0.8499, 0.4589, 0.8509, 0.4589, 0.8567, 0.4495, 0.8581, 0.1567, 0.8588, 0.1627, 0.8587, 0.1627, 0.8651, 0.1566, 0.8653, 0.3236, 0.8597, 0.3236, 0.8657, 0.3178, 0.8641, 0.317, 0.8571, 0.5701, 0.8658, 0.57, 0.8595, 0.5762, 0.8595, 0.5762, 0.8659, 0.326, 0.8587, 0.3319, 0.8571, 0.3319, 0.8631, 0.3253, 0.8657, 0.8518, 0.3331, 0.8518, 0.3395, 0.8457, 0.3393, 0.8456, 0.3329, 0.5517, 0.8659, 0.5456, 0.8659, 0.5456, 0.8596, 0.5517, 0.8595, 0.8327, 0.8605, 0.8383, 0.8576, 0.8383, 0.865, 0.8323, 0.8666, 0.2886, 0.8586, 0.285, 0.8504, 0.2944, 0.8518, 0.2944, 0.8575, 0.4768, 0.8613, 0.4763, 0.855, 0.4824, 0.8573, 0.4824, 0.8649, 0.2642, 0.8384, 0.2642, 0.8564, 0.2586, 0.853, 0.2586, 0.8395, 0.4667, 0.8499, 0.4667, 0.8612, 0.4606, 0.8605, 0.4606, 0.8517, 0.8468, 0.8462, 0.8468, 0.8634, 0.8411, 0.8617, 0.8411, 0.8489, 0.4375, 0.8512, 0.4375, 0.8625, 0.4314, 0.8607, 0.4314, 0.8532, 0.7517, 0.8616, 0.7517, 0.8487, 0.7578, 0.8524, 0.7578, 0.8607, 0.1195, 0.8478, 0.1195, 0.8608, 0.1134, 0.8597, 0.1134, 0.8514, 0.5338, 0.8477, 0.5338, 0.8607, 0.5277, 0.8571, 0.5277, 0.8488, 0.8548, 0.8491, 0.8548, 0.862, 0.8488, 0.8611, 0.8488, 0.8528, 0.7702, 0.8625, 0.7702, 0.8512, 0.7763, 0.8532, 0.7763, 0.8606, 0.06653, 0.8511, 0.06653, 0.8624, 0.06041, 0.8606, 0.06041, 0.8518, 0.864, 0.8276, 0.864, 0.8456, 0.8583, 0.8445, 0.8583, 0.8311, 0.864, 0.7845, 0.864, 0.8017, 0.8583, 0.799, 0.8583, 0.7862, 0.864, 0.8061, 0.864, 0.8233, 0.8583, 0.8206, 0.8583, 0.8078, 0.07433, 0.8511, 0.07433, 0.8624, 0.06821, 0.8606, 0.06821, 0.8518, 0.8588, 0.4037, 0.8588, 0.4217, 0.8532, 0.4206, 0.8532, 0.4072, 0.7665, 0.8512, 0.7665, 0.8625, 0.7604, 0.8605, 0.7604, 0.853, 0.6706, 0.8477, 0.6706, 0.8607, 0.6645, 0.857, 0.6645, 0.8488, 0.7999, 0.8628, 0.7999, 0.8499, 0.806, 0.8509, 0.806, 0.8591, 0.04464, 0.8489, 0.04464, 0.8618, 0.03859, 0.8581, 0.03859, 0.8498, 0.2759, 0.861, 0.2759, 0.848, 0.2819, 0.8491, 0.2819, 0.8573, 0.4465, 0.8512, 0.4465, 0.8625, 0.4404, 0.8607, 0.4404, 0.8532, 0.5199, 0.8617, 0.5199, 0.8504, 0.526, 0.8512, 0.526, 0.8599, 0.864, 0.8473, 0.864, 0.8645, 0.8583, 0.8628, 0.8583, 0.85, 0.8619, 0.3629, 0.8619, 0.3809, 0.8563, 0.3775, 0.8563, 0.3641, 0.1883, 0.7598, 0.2051, 0.756, 0.2051, 0.7621, 0.1873, 0.7661, 0.1746, 0.8617, 0.1746, 0.8456, 0.1805, 0.8425, 0.1805, 0.8602, 0.9916, 0.3409, 0.9916, 0.001551, 0.9976, 0.0008428, 0.9976, 0.3416, 0.9915, 0.4234, 0.9915, 0.7724, 0.9854, 0.77, 0.9854, 0.4258, 0.1805, 0.8213, 0.1805, 0.8385, 0.1746, 0.8408, 0.1746, 0.8226, 0.8563, 0.3987, 0.8563, 0.3826, 0.8622, 0.3842, 0.8622, 0.4018, 0.9743, 0.0008428, 0.9743, 0.3854, 0.9677, 0.3787, 0.9677, 0.008959, 0.9775, 0.7828, 0.9775, 0.4283, 0.9837, 0.4234, 0.9837, 0.7873, 0.5809, 0.8583, 0.5809, 0.8422, 0.5868, 0.8438, 0.5868, 0.8614, 0.8382, 0.8364, 0.8382, 0.8536, 0.8323, 0.8559, 0.8323, 0.8377, 0.7166, 0.8469, 0.7166, 0.7988, 0.7226, 0.7981, 0.7226, 0.8466, 0.2322, 0.8486, 0.2322, 0.7976, 0.2382, 0.7998, 0.2382, 0.8497, 0.8345, 0.7677, 0.8345, 0.8347, 0.8285, 0.8281, 0.8285, 0.7644, 0.8411, 0.8445, 0.8411, 0.7888, 0.8471, 0.7845, 0.8471, 0.8424, 0.7243, 0.8469, 0.7243, 0.7988, 0.7303, 0.7981, 0.7303, 0.8466, 0.285, 0.8476, 0.285, 0.7965, 0.291, 0.7987, 0.291, 0.8487, 0.1566, 0.857, 0.1566, 0.8409, 0.1625, 0.8378, 0.1625, 0.8554, 0.5336, 0.8288, 0.5336, 0.8461, 0.5277, 0.8447, 0.5277, 0.8265, 0.8209, 0.8314, 0.8209, 0.7644, 0.8268, 0.7711, 0.8268, 0.8347, 0.8409, 0.4018, 0.8409, 0.3461, 0.8469, 0.3419, 0.8469, 0.3997, 0.9992, 0.4241, 0.9992, 0.7634, 0.9932, 0.7642, 0.9932, 0.4234, 0.99, 0.0008428, 0.99, 0.3498, 0.9839, 0.3474, 0.9839, 0.003272, 0.9663, 0.4234, 0.9663, 0.808, 0.9598, 0.8013, 0.9598, 0.4315, 0.976, 0.3602, 0.976, 0.005765, 0.9822, 0.0008428, 0.9822, 0.3647, 0.908, 0.4234, 0.908, 0.8295, 0.8955, 0.8166, 0.8955, 0.4363, 0.1492, 0.7716, 0.2049, 0.7716, 0.2049, 0.7776, 0.147, 0.7776, 0.8392, 0.3419, 0.8392, 0.4088, 0.8332, 0.4088, 0.8332, 0.3452, 0.5359, 0.8068, 0.587, 0.8068, 0.587, 0.8128, 0.537, 0.8128, 0.1419, 0.8027, 0.1419, 0.8508, 0.1358, 0.8508, 0.1358, 0.8023, 0.4898, 0.7976, 0.4898, 0.8533, 0.4838, 0.8533, 0.4838, 0.7955, 0.1425, 0.7305, 0.1425, 0.8007, 0.1373, 0.7992, 0.1358, 0.7321, 0.7665, 0.413, 0.8175, 0.413, 0.8175, 0.419, 0.7676, 0.419, 0.04777, 0.8167, 0.09585, 0.8167, 0.09585, 0.8227, 0.04744, 0.8227, 0.06934, 0.6784, 0.06934, 0.7456, 0.03859, 0.7356, 0.05558, 0.6803, 0.7988, 0.8128, 0.7988, 0.7644, 0.8115, 0.7644, 0.8115, 0.8144, 0.392, 0.627, 0.0008428, 0.6082, 0.02275, 0.5656, 0.392, 0.56, 0.3138, 0.7358, 0.3138, 0.7869, 0.2993, 0.7869, 0.2993, 0.7311, 0.795, 0.3929, 0.795, 0.3419, 0.8095, 0.3419, 0.8095, 0.3976, 0.7896, 0.7627, 0.7416, 0.7627, 0.7416, 0.4234, 0.7896, 0.4234, 0.147, 0.7793, 0.2107, 0.7793, 0.2107, 0.7919, 0.1529, 0.7919, 0.7972, 0.766, 0.7972, 0.8144, 0.7845, 0.8144, 0.7845, 0.7644, 0.7702, 0.8443, 0.7705, 0.8176, 0.7768, 0.8189, 0.7768, 0.8495, 0.8362, 0.2712, 0.8362, 0.3192, 0.8296, 0.3169, 0.8271, 0.2738, 0.1543, 0.7324, 0.1543, 0.7619, 0.1442, 0.7526, 0.1466, 0.7305, 0.5892, 0.7975, 0.6278, 0.7924, 0.6278, 0.8083, 0.5887, 0.8052, 0.3318, 0.7844, 0.3344, 0.7531, 0.3402, 0.7502, 0.3402, 0.784, 0.4984, 0.7955, 0.4984, 0.846, 0.4915, 0.8464, 0.4916, 0.8021, 0.5272, 0.8248, 0.5222, 0.8024, 0.534, 0.7955, 0.534, 0.8208, 0.04775, 0.8013, 0.06293, 0.7984, 0.06293, 0.8143, 0.04628, 0.809, 0.2569, 0.6855, 0.2569, 0.7247, 0.2322, 0.7034, 0.2365, 0.6784, 0.3565, 0.9072, 0.3419, 0.9023, 0.3419, 0.6336, 0.3565, 0.6287, 0.3276, 0.8382, 0.3303, 0.8089, 0.3364, 0.8061, 0.3364, 0.8376, 0.2107, 0.7081, 0.2107, 0.7524, 0.1873, 0.7544, 0.1918, 0.7241, 0.08152, 0.7967, 0.06406, 0.7959, 0.0609, 0.7634, 0.08152, 0.7717, 0.6645, 0.8412, 0.6654, 0.8182, 0.672, 0.8193, 0.672, 0.846, 0.2305, 0.7065, 0.1873, 0.706, 0.1974, 0.6848, 0.2305, 0.6784, 0.7399, 0.4234, 0.7399, 0.7865, 0.6904, 0.7965, 0.6741, 0.4477, 0.1559, 0.6784, 0.1559, 0.717, 0.1305, 0.7288, 0.1305, 0.7027, 0.2494, 0.7897, 0.2644, 0.7884, 0.2644, 0.8134, 0.2465, 0.815, 0.6394, 0.8406, 0.6394, 0.8209, 0.6477, 0.8241, 0.6477, 0.847, 0.3728, 0.9072, 0.3582, 0.9072, 0.3582, 0.6287, 0.3728, 0.6287, 0.3248, 0.8408, 0.3248, 0.8554, 0.317, 0.8549, 0.317, 0.8399, 0.7587, 0.8242, 0.7587, 0.847, 0.751, 0.8437, 0.751, 0.8176, 0.7049, 0.8524, 0.7049, 0.8328, 0.7126, 0.8311, 0.7126, 0.8491, 0.2095, 0.7936, 0.2095, 0.8378, 0.2017, 0.8433, 0.2017, 0.8048, 0.7665, 0.4113, 0.7665, 0.3477, 0.7791, 0.3419, 0.7791, 0.3997, 0.1035, 0.7816, 0.1035, 0.7305, 0.118, 0.7352, 0.118, 0.7909, 0.0008428, 0.4234, 0.3989, 0.4236, 0.3989, 0.4678, 0.007956, 0.49, 0.09585, 0.7666, 0.09585, 0.815, 0.08321, 0.8134, 0.08321, 0.7634, 0.03859, 0.8465, 0.03859, 0.7984, 0.04459, 0.7988, 0.04459, 0.8472, 0.8486, 0.3976, 0.8486, 0.3419, 0.8546, 0.344, 0.8546, 0.4018, 0.6741, 0.8503, 0.6741, 0.7993, 0.6801, 0.7981, 0.6801, 0.8481, 0.8255, 0.4121, 0.8255, 0.3452, 0.8315, 0.3419, 0.8315, 0.4055, 0.4744, 0.7955, 0.4744, 0.8512, 0.4684, 0.8533, 0.4684, 0.7955, 0.5843, 0.8205, 0.5363, 0.8205, 0.5359, 0.8145, 0.5843, 0.8145, 0.3402, 0.6784, 0.3402, 0.7485, 0.3335, 0.747, 0.335, 0.6798, 0.6895, 0.8492, 0.6895, 0.7981, 0.6955, 0.7993, 0.6955, 0.8492, 0.1018, 0.6784, 0.1018, 0.7456, 0.08802, 0.7437, 0.07102, 0.6884, 0.33, 0.7311, 0.33, 0.7822, 0.3155, 0.7869, 0.3155, 0.7311, 0.8394, 0.7627, 0.7913, 0.7627, 0.7913, 0.4234, 0.8394, 0.4234, 0.587, 0.8051, 0.5386, 0.8051, 0.537, 0.7924, 0.587, 0.7924, 0.3095, 0.8375, 0.307, 0.8061, 0.3153, 0.8066, 0.3153, 0.8403, 0.08126, 0.8143, 0.06608, 0.8114, 0.06461, 0.8038, 0.08126, 0.7984, 0.8254, 0.2712, 0.8254, 0.3192, 0.8162, 0.3166, 0.8188, 0.2735, 0.715, 0.7981, 0.715, 0.8276, 0.7073, 0.8295, 0.7049, 0.8074, 0.04174, 0.7643, 0.05921, 0.7634, 0.05921, 0.7885, 0.03859, 0.7967, 0.1857, 0.6784, 0.1857, 0.7216, 0.1576, 0.7213, 0.1644, 0.6883, 0.3197, 0.8354, 0.317, 0.8061, 0.3259, 0.8067, 0.3259, 0.8382, 0.4006, 0.7916, 0.423, 0.4432, 0.4667, 0.4234, 0.4667, 0.815, 0.537, 0.7908, 0.5598, 0.4262, 0.6039, 0.4234, 0.6039, 0.7865, 0.6546, 0.8378, 0.6546, 0.8182, 0.6629, 0.8214, 0.6629, 0.8442, 0.285, 0.7295, 0.285, 0.6909, 0.3063, 0.6784, 0.3063, 0.7045, 0.6575, 0.7945, 0.6724, 0.7924, 0.6724, 0.814, 0.6546, 0.8165, 0.6153, 0.8317, 0.6153, 0.8514, 0.6075, 0.853, 0.6075, 0.835, 0.1923, 0.8433, 0.1923, 0.7992, 0.2001, 0.7936, 0.2001, 0.8322, 0.5456, 0.8568, 0.5456, 0.8422, 0.5533, 0.8427, 0.5533, 0.8578, 0.2661, 0.8397, 0.2661, 0.8169, 0.2739, 0.8202, 0.2739, 0.8463, 0.7685, 0.7675, 0.7685, 0.8159, 0.7559, 0.8144, 0.7559, 0.7644, 0.0008428, 0.6767, 0.0008428, 0.6287, 0.3402, 0.6287, 0.3402, 0.6767, 0.1197, 0.7816, 0.1197, 0.7305, 0.1342, 0.7352, 0.1342, 0.7909, 0.2124, 0.7776, 0.2124, 0.714, 0.225, 0.7081, 0.225, 0.766, 0.6818, 0.8503, 0.6818, 0.7993, 0.6878, 0.7981, 0.6878, 0.8481, 0.8132, 0.8347, 0.8132, 0.7677, 0.8192, 0.7644, 0.8192, 0.8281, 0.738, 0.7988, 0.738, 0.8469, 0.732, 0.8466, 0.732, 0.7981, 0.8516, 0.2755, 0.8516, 0.3312, 0.8456, 0.3291, 0.8456, 0.2712, 0.8379, 0.3382, 0.8379, 0.2712, 0.8439, 0.2745, 0.8439, 0.3382, 0.6972, 0.8492, 0.6972, 0.7981, 0.7032, 0.7993, 0.7032, 0.8492, 0.4761, 0.8533, 0.4761, 0.7976, 0.4821, 0.7955, 0.4821, 0.8533, 0.2993, 0.8545, 0.2993, 0.8064, 0.3053, 0.8061, 0.3053, 0.8545, 0.8238, 0.3419, 0.8238, 0.3903, 0.8112, 0.3918, 0.8112, 0.3419, 0.5354, 0.4245, 0.5354, 0.7938, 0.4854, 0.7861, 0.4684, 0.4234, 0.09429, 0.7618, 0.04321, 0.7618, 0.03859, 0.7473, 0.09429, 0.7473, 0.285, 0.7948, 0.285, 0.7311, 0.2976, 0.737, 0.2976, 0.7948, 0.5071, 0.7958, 0.5071, 0.8464, 0.5003, 0.8397, 0.5001, 0.7955, 0.5088, 0.8179, 0.5137, 0.7955, 0.5205, 0.7995, 0.5205, 0.8248, 0.7607, 0.8495, 0.7604, 0.8228, 0.767, 0.8176, 0.767, 0.8482, 0.3384, 0.8044, 0.2998, 0.7994, 0.2993, 0.7916, 0.3384, 0.7885, 0.8162, 0.0008428, 0.8551, 0.000844, 0.8551, 0.2695, 0.8162, 0.2695, 0.1142, 0.8461, 0.1134, 0.8231, 0.1209, 0.8183, 0.1209, 0.845, 0.2833, 0.6784, 0.2833, 0.7177, 0.2629, 0.7247, 0.2586, 0.6997, 0.181, 0.7253, 0.181, 0.7695, 0.1621, 0.7536, 0.1576, 0.7233])
me_cube_003.materials.append(mat_material_001)
me_cube_003.use_remesh_fix_poles = True
me_cube_003.use_remesh_preserve_attributes = False
me_cube_003.update()
me_cube_003.normals_split_custom_set([tuple(v) for v in zip(*[iter([-0.4367, 0.4558, 0.7756, -0.4367, 0.4558, 0.7756, -0.4367, 0.4558, 0.7756, -0.002209, 0.9986, 0.05218, -0.002209, 0.9986, 0.05218, -0.002209, 0.9986, 0.05218, -0.002209, 0.9986, 0.05218, 0.5195, -0.4971, -0.695, 0.5195, -0.4971, -0.695, 0.5195, -0.4971, -0.695, 0.2853, -0.39, 0.8755, 0.2853, -0.39, 0.8755, 0.2853, -0.39, 0.8755, 0.2853, -0.39, 0.8755, -0.3542, 3.948e-08, 0.9352, -0.3542, 3.948e-08, 0.9352, -0.3542, 3.948e-08, 0.9352, -0.3542, 3.948e-08, 0.9352, 0.579, 0.0, 0.8153, 0.579, 0.0, 0.8153, 0.579, 0.0, 0.8153, 0.579, 0.0, 0.8153, -0.2699, -0.2853, 0.9197, -0.2699, -0.2853, 0.9197, -0.2699, -0.2853, 0.9197, 0.0, 0.9061, 0.423, 0.0, 0.9061, 0.423, 0.0, 0.9061, 0.423, 0.0, 0.9061, 0.423, 0.4929, -0.5905, 0.639, 0.4929, -0.5905, 0.639, 0.4929, -0.5905, 0.639, -0.07741, 0.6856, 0.7238, -0.07741, 0.6856, 0.7238, -0.07741, 0.6856, 0.7238, -0.07741, 0.6856, 0.7238, 0.8912, 0.0, 0.4537, 0.8912, 0.0, 0.4537, 0.8912, 0.0, 0.4537, 0.8912, 0.0, 0.4537, 0.0, -0.3688, 0.9295, 0.0, -0.3688, 0.9295, 0.0, -0.3688, 0.9295, 0.0, -0.3688, 0.9295, -0.01711, -0.987, 0.16, -0.01711, -0.987, 0.16, -0.01711, -0.987, 0.16, -0.01711, -0.987, 0.16, -0.3768, 0.39, 0.8402, -0.3768, 0.39, 0.8402, -0.3768, 0.39, 0.8402, -0.3768, 0.39, 0.8402, -0.8844, 1.797e-08, 0.4667, -0.8844, 1.797e-08, 0.4667, -0.8844, 1.797e-08, 0.4667, -0.8844, 1.797e-08, 0.4667, -0.3768, -0.39, 0.8402, -0.3768, -0.39, 0.8402, -0.3768, -0.39, 0.8402, -0.3768, -0.39, 0.8402, 0.4179, -0.5058, 0.7547, 0.4179, -0.5058, 0.7547, 0.4179, -0.5058, 0.7547, 0.0, -0.6856, 0.7279, 0.0, -0.6856, 0.7279, 0.0, -0.6856, 0.7279, 0.0, -0.6856, 0.7279, -0.4367, -0.4558, 0.7756, -0.4367, -0.4558, 0.7756, -0.4367, -0.4558, 0.7756, 0.4179, 0.5058, 0.7547, 0.4179, 0.5058, 0.7547, 0.4179, 0.5058, 0.7547, -2.176e-05, 0.0, 1.0, -2.176e-05, 0.0, 1.0, -2.176e-05, 0.0, 1.0, -2.176e-05, 0.0, 1.0, -0.9921, 0.0, 0.1252, -0.9921, 0.0, 0.1252, -0.9921, 0.0, 0.1252, -0.9921, 0.0, 0.1252, -0.2699, 0.2853, 0.9197, -0.2699, 0.2853, 0.9197, -0.2699, 0.2853, 0.9197, -0.6624, 0.0, 0.7491, -0.6624, 0.0, 0.7491, -0.6624, 0.0, 0.7491, -0.6624, 0.0, 0.7491, 0.5175, 0.0, 0.8557, 0.5175, 0.0, 0.8557, 0.5175, 0.0, 0.8557, 0.5175, 0.0, 0.8557, 0.4929, 0.5905, 0.639, 0.4929, 0.5905, 0.639, 0.4929, 0.5905, 0.639, -0.08485, 0.6028, 0.7934, -0.08485, 0.6028, 0.7934, -0.08485, 0.6028, 0.7934, -0.08485, 0.6028, 0.7934, 0.0707, 0.4465, 0.892, 0.0707, 0.4465, 0.892, 0.0707, 0.4465, 0.892, 0.0707, 0.4465, 0.892, 0.0642, 0.1759, 0.9823, 0.0642, 0.1759, 0.9823, 0.0642, 0.1759, 0.9823, 0.0642, 0.1759, 0.9823, 0.3314, 0.1731, 0.9275, 0.3314, 0.1731, 0.9275, 0.3314, 0.1731, 0.9275, 0.3314, 0.1731, 0.9275, 0.1305, 0.6697, 0.7311, 0.1305, 0.6697, 0.7311, 0.1305, 0.6697, 0.7311, 0.1305, 0.6697, 0.7311, 0.5611, 0.2161, 0.799, 0.5611, 0.2161, 0.799, 0.5611, 0.2161, 0.799, 0.5611, 0.2161, 0.799, 0.4477, 0.5502, 0.7049, 0.4477, 0.5502, 0.7049, 0.4477, 0.5502, 0.7049, 0.4477, 0.5502, 0.7049, 0.3314, -0.1731, 0.9275, 0.3314, -0.1731, 0.9275, 0.3314, -0.1731, 0.9275, 0.3314, -0.1731, 0.9275, 0.06419, -0.1759, 0.9823, 0.06419, -0.1759, 0.9823, 0.06419, -0.1759, 0.9823, 0.06419, -0.1759, 0.9823, 0.0707, -0.4465, 0.892, 0.0707, -0.4465, 0.892, 0.0707, -0.4465, 0.892, 0.0707, -0.4465, 0.892, 0.5611, -0.2161, 0.799, 0.5611, -0.2161, 0.799, 0.5611, -0.2161, 0.799, 0.5611, -0.2161, 0.799, 0.1305, -0.6697, 0.7311, 0.1305, -0.6697, 0.7311, 0.1305, -0.6697, 0.7311, 0.1305, -0.6697, 0.7311, 0.4477, -0.5502, 0.7049, 0.4477, -0.5502, 0.7049, 0.4477, -0.5502, 0.7049, 0.4477, -0.5502, 0.7049, -0.1683, 0.1759, 0.9699, -0.1683, 0.1759, 0.9699, -0.1683, 0.1759, 0.9699, -0.1683, 0.1759, 0.9699, -0.1651, 0.4465, 0.8794, -0.1651, 0.4465, 0.8794, -0.1651, 0.4465, 0.8794, -0.1651, 0.4465, 0.8794, -0.4281, 0.1731, 0.887, -0.4281, 0.1731, 0.887, -0.4281, 0.1731, 0.887, -0.4281, 0.1731, 0.887, -0.2076, 0.6697, 0.7131, -0.2076, 0.6697, 0.7131, -0.2076, 0.6697, 0.7131, -0.2076, 0.6697, 0.7131, -0.5201, 0.5502, 0.6533, -0.5201, 0.5502, 0.6533, -0.5201, 0.5502, 0.6533, -0.5201, 0.5502, 0.6533, -0.6429, 0.2161, 0.7348, -0.6429, 0.2161, 0.7348, -0.6429, 0.2161, 0.7348, -0.6429, 0.2161, 0.7348, -0.1683, -0.1759, 0.9699, -0.1683, -0.1759, 0.9699, -0.1683, -0.1759, 0.9699, -0.1683, -0.1759, 0.9699, -0.4281, -0.1731, 0.887, -0.4281, -0.1731, 0.887, -0.4281, -0.1731, 0.887, -0.4281, -0.1731, 0.887, -0.1652, -0.4465, 0.8794, -0.1652, -0.4465, 0.8794, -0.1652, -0.4465, 0.8794, -0.1652, -0.4465, 0.8794, -0.6429, -0.2161, 0.7348, -0.6429, -0.2161, 0.7348, -0.6429, -0.2161, 0.7348, -0.6429, -0.2161, 0.7348, -0.5201, -0.5502, 0.6533, -0.5201, -0.5502, 0.6533, -0.5201, -0.5502, 0.6533, -0.5201, -0.5502, 0.6533, -0.2076, -0.6697, 0.7131, -0.2076, -0.6697, 0.7131, -0.2076, -0.6697, 0.7131, -0.2076, -0.6697, 0.7131, 0.2287, 0.3389, 0.9126, 0.2287, 0.3389, 0.9126, 0.2287, 0.3389, 0.9126, 0.2287, 0.3389, 0.9126, 0.06172, 0.6007, 0.7971, 0.06172, 0.6007, 0.7971, 0.06172, 0.6007, 0.7971, 0.06172, 0.6007, 0.7971, 0.5151, 0.1517, 0.8436, 0.5151, 0.1517, 0.8436, 0.5151, 0.1517, 0.8436, 0.5151, 0.1517, 0.8436, 0.3196, 0.8036, 0.502, 0.3196, 0.8036, 0.502, 0.3196, 0.8036, 0.502, 0.3196, 0.8036, 0.502, 0.319, 0.4236, 0.8478, 0.319, 0.4236, 0.8478, 0.319, 0.4236, 0.8478, 0.319, 0.4236, 0.8478, 0.7048, 0.3611, 0.6107, 0.7048, 0.3611, 0.6107, 0.7048, 0.3611, 0.6107, 0.7048, 0.3611, 0.6107, 0.2287, -0.3389, 0.9126, 0.2287, -0.3389, 0.9126, 0.2287, -0.3389, 0.9126, 0.2287, -0.3389, 0.9126, 0.5151, -0.1517, 0.8436, 0.5151, -0.1517, 0.8436, 0.5151, -0.1517, 0.8436, 0.5151, -0.1517, 0.8436, 0.06172, -0.6007, 0.7971, 0.06172, -0.6007, 0.7971, 0.06172, -0.6007, 0.7971, 0.06172, -0.6007, 0.7971, 0.7048, -0.3611, 0.6107, 0.7048, -0.3611, 0.6107, 0.7048, -0.3611, 0.6107, 0.7048, -0.3611, 0.6107, 0.319, -0.4236, 0.8478, 0.319, -0.4236, 0.8478, 0.319, -0.4236, 0.8478, 0.319, -0.4236, 0.8478, 0.3196, -0.8036, 0.502, 0.3196, -0.8036, 0.502, 0.3196, -0.8036, 0.502, 0.3196, -0.8036, 0.502, -0.3155, 0.1442, 0.9379, -0.3155, 0.1442, 0.9379, -0.3155, 0.1442, 0.9379, -0.3155, 0.1442, 0.9379, -0.1363, 0.3304, 0.934, -0.1363, 0.3304, 0.934, -0.1363, 0.3304, 0.934, -0.1363, 0.3304, 0.934, -0.3245, 0.3388, 0.8831, -0.3245, 0.3388, 0.8831, -0.3245, 0.3388, 0.8831, -0.3245, 0.3388, 0.8831, -0.4073, 0.4236, 0.8091, -0.4073, 0.4236, 0.8091, -0.4073, 0.4236, 0.8091, -0.4073, 0.4236, 0.8091, -0.234, 0.7299, 0.6423, -0.234, 0.7299, 0.6423, -0.234, 0.7299, 0.6423, -0.234, 0.7299, 0.6423, -0.7065, 0.2438, 0.6644, -0.7065, 0.2438, 0.6644, -0.7065, 0.2438, 0.6644, -0.7065, 0.2438, 0.6644, -0.1363, -0.3304, 0.934, -0.1363, -0.3304, 0.934, -0.1363, -0.3304, 0.934, -0.1363, -0.3304, 0.934, -0.3155, -0.1442, 0.9379, -0.3155, -0.1442, 0.9379, -0.3155, -0.1442, 0.9379, -0.3155, -0.1442, 0.9379, -0.3245, -0.3388, 0.8831, -0.3245, -0.3388, 0.8831, -0.3245, -0.3388, 0.8831, -0.3245, -0.3388, 0.8831, -0.4073, -0.4236, 0.8091, -0.4073, -0.4236, 0.8091, -0.4073, -0.4236, 0.8091, -0.4073, -0.4236, 0.8091, -0.7065, -0.2438, 0.6644, -0.7065, -0.2438, 0.6644, -0.7065, -0.2438, 0.6644, -0.7065, -0.2438, 0.6644, -0.234, -0.7299, 0.6423, -0.234, -0.7299, 0.6423, -0.234, -0.7299, 0.6423, -0.234, -0.7299, 0.6423, 0.4458, -0.2012, 0.8722, 0.4458, -0.2012, 0.8722, 0.4458, -0.2012, 0.8722, 0.4458, -0.2012, 0.8722, 0.1072, -0.5549, 0.825, 0.1072, -0.5549, 0.825, 0.1072, -0.5549, 0.825, 0.1072, -0.5549, 0.825, -1.093e-05, -0.1878, 0.9822, -1.093e-05, -0.1878, 0.9822, -1.093e-05, -0.1878, 0.9822, -1.093e-05, -0.1878, 0.9822, -0.08972, -0.5368, 0.8389, -0.08972, -0.5368, 0.8389, -0.08972, -0.5368, 0.8389, -0.08972, -0.5368, 0.8389, -0.5361, -0.2012, 0.8199, -0.5361, -0.2012, 0.8199, -0.5361, -0.2012, 0.8199, -0.5361, -0.2012, 0.8199, -0.1944, -0.5549, 0.8089, -0.1944, -0.5549, 0.8089, -0.1944, -0.5549, 0.8089, -0.1944, -0.5549, 0.8089, -0.02601, -0.9696, 0.2432, -0.02601, -0.9696, 0.2432, -0.02601, -0.9696, 0.2432, -0.02601, -0.9696, 0.2432, 0.0, -0.8104, 0.5859, 0.0, -0.8104, 0.5859, 0.0, -0.8104, 0.5859, 0.0, -0.8104, 0.5859, 0.1072, 0.5549, 0.825, 0.1072, 0.5549, 0.825, 0.1072, 0.5549, 0.825, 0.1072, 0.5549, 0.825, 0.4458, 0.2012, 0.8722, 0.4458, 0.2012, 0.8722, 0.4458, 0.2012, 0.8722, 0.4458, 0.2012, 0.8722, 0.0744, 0.0, 0.9972, 0.0744, 0.0, 0.9972, 0.0744, 0.0, 0.9972, 0.0744, 0.0, 0.9972, 0.4227, 0.0, 0.9062, 0.4227, 0.0, 0.9062, 0.4227, 0.0, 0.9062, 0.4227, 0.0, 0.9062, 0.9164, 0.0, 0.4002, 0.9164, 0.0, 0.4002, 0.9164, 0.0, 0.4002, 0.9164, 0.0, 0.4002, 0.716, 0.0, 0.6981, 0.716, 0.0, 0.6981, 0.716, 0.0, 0.6981, 0.716, 0.0, 0.6981, -0.18, 4.638e-08, 0.9837, -0.18, 4.638e-08, 0.9837, -0.18, 4.638e-08, 0.9837, -0.18, 4.638e-08, 0.9837, -0.5167, 0.0, 0.8562, -0.5167, 0.0, 0.8562, -0.5167, 0.0, 0.8562, -0.5167, 0.0, 0.8562, -0.1944, 0.5549, 0.8089, -0.1944, 0.5549, 0.8089, -0.1944, 0.5549, 0.8089, -0.1944, 0.5549, 0.8089, -0.5361, 0.2012, 0.8199, -0.5361, 0.2012, 0.8199, -0.5361, 0.2012, 0.8199, -0.5361, 0.2012, 0.8199, -0.9538, 4.889e-09, 0.3005, -0.9538, 4.889e-09, 0.3005, -0.9538, 4.889e-09, 0.3005, -0.9538, 4.889e-09, 0.3005, -0.7862, -2.202e-08, 0.618, -0.7862, -2.202e-08, 0.618, -0.7862, -2.202e-08, 0.618, -0.7862, -2.202e-08, 0.618, -0.1045, 0.1877, 0.9766, -0.1045, 0.1877, 0.9766, -0.1045, 0.1877, 0.9766, -0.1045, 0.1877, 0.9766, 0.0, 0.5368, 0.8437, 0.0, 0.5368, 0.8437, 0.0, 0.5368, 0.8437, 0.0, 0.5368, 0.8437, 0.0, 0.9696, 0.2446, 0.0, 0.9696, 0.2446, 0.0, 0.9696, 0.2446, 0.0, 0.9696, 0.2446, -0.06231, 0.8104, 0.5826, -0.06231, 0.8104, 0.5826, -0.06231, 0.8104, 0.5826, -0.06231, 0.8104, 0.5826, 0.2853, 0.39, 0.8755, 0.2853, 0.39, 0.8755, 0.2853, 0.39, 0.8755, 0.2853, 0.39, 0.8755, -0.3188, 0.3011, -0.8987, -0.3188, 0.3011, -0.8987, -0.3188, 0.3011, -0.8987, 0.9943, 0.0, 0.1068, 0.9943, 0.0, 0.1068, 0.9943, 0.0, 0.1068, 0.9943, 0.0, 0.1068, -0.5195, 0.4971, -0.695, -0.5195, 0.4971, -0.695, -0.5195, 0.4971, -0.695, 0.3188, 0.3011, -0.8987, 0.3188, 0.3011, -0.8987, 0.3188, 0.3011, -0.8987, 0.0, -0.395, -0.9187, 0.0, -0.395, -0.9187, 0.0, -0.395, -0.9187, 0.0, -0.395, -0.9187, 0.4405, 0.4256, -0.7905, 0.4405, 0.4256, -0.7905, 0.4405, 0.4256, -0.7905, 0.4405, 0.4256, -0.7905, 0.4123, 0.0, -0.9111, 0.4123, 0.0, -0.9111, 0.4123, 0.0, -0.9111, 0.4123, 0.0, -0.9111, 0.4405, -0.4256, -0.7905, 0.4405, -0.4256, -0.7905, 0.4405, -0.4256, -0.7905, 0.4405, -0.4256, -0.7905, 0.0, -0.9388, -0.3444, 0.0, -0.9388, -0.3444, 0.0, -0.9388, -0.3444, 0.0, -0.9388, -0.3444, -0.4405, 0.4256, -0.7905, -0.4405, 0.4256, -0.7905, -0.4405, 0.4256, -0.7905, -0.4405, 0.4256, -0.7905, -0.4123, 0.0, -0.9111, -0.4123, 0.0, -0.9111, -0.4123, 0.0, -0.9111, -0.4123, 0.0, -0.9111, -0.4405, -0.4256, -0.7905, -0.4405, -0.4256, -0.7905, -0.4405, -0.4256, -0.7905, -0.4405, -0.4256, -0.7905, -0.9562, 4.873e-08, -0.2926, -0.9562, 4.873e-08, -0.2926, -0.9562, 4.873e-08, -0.2926, -0.9562, 4.873e-08, -0.2926, -0.3188, -0.3011, -0.8987, -0.3188, -0.3011, -0.8987, -0.3188, -0.3011, -0.8987, -0.5195, -0.4971, -0.695, -0.5195, -0.4971, -0.695, -0.5195, -0.4971, -0.695, -0.7512, -8.774e-10, -0.66, -0.7512, -8.774e-10, -0.66, -0.7512, -8.774e-10, -0.66, -0.7512, -8.774e-10, -0.66, 0.7512, 8.774e-10, -0.66, 0.7512, 8.774e-10, -0.66, 0.7512, 8.774e-10, -0.66, 0.7512, 8.774e-10, -0.66, 0.0, 0.0, -1.0, 0.0, 0.0, -1.0, 0.0, 0.0, -1.0, 0.0, 0.0, -1.0, 2.627e-08, 0.7258, -0.6879, 6.538e-08, 0.7258, -0.6879, 6.538e-08, 0.7258, -0.6879, 3.912e-08, 0.7258, -0.6879, 0.3188, -0.3011, -0.8987, 0.3188, -0.3011, -0.8987, 0.3188, -0.3011, -0.8987, -2.627e-08, -0.7258, -0.6879, -6.538e-08, -0.7258, -0.6879, -6.538e-08, -0.7258, -0.6879, -3.912e-08, -0.7258, -0.6879, 0.0, -0.9984, 0.05684, 0.0, -0.9984, 0.05684, 0.0, -0.9984, 0.05684, 0.0, -0.9984, 0.05684, 0.0, 0.395, -0.9187, 0.0, 0.395, -0.9187, 0.0, 0.395, -0.9187, 0.0, 0.395, -0.9187, 0.5195, 0.4971, -0.695, 0.5195, 0.4971, -0.695, 0.5195, 0.4971, -0.695, 0.0, 0.9388, -0.3444, 0.0, 0.9388, -0.3444, 0.0, 0.9388, -0.3444, 0.0, 0.9388, -0.3444, 0.7372, 0.2387, -0.6322, 0.7372, 0.2387, -0.6322, 0.7372, 0.2387, -0.6322, 0.7372, 0.2387, -0.6322, 0.2487, 0.7095, -0.6593, 0.2487, 0.7095, -0.6593, 0.2487, 0.7095, -0.6593, 0.2487, 0.7095, -0.6593, 0.6169, 0.5846, -0.5269, 0.6169, 0.5846, -0.5269, 0.6169, 0.5846, -0.5269, 0.6169, 0.5846, -0.5269, 0.4993, 0.1872, -0.8459, 0.4993, 0.1872, -0.8459, 0.4993, 0.1872, -0.8459, 0.4993, 0.1872, -0.8459, 0.1984, 0.1894, -0.9617, 0.1984, 0.1894, -0.9617, 0.1984, 0.1894, -0.9617, 0.1984, 0.1894, -0.9617, 0.1965, 0.4783, -0.856, 0.1965, 0.4783, -0.856, 0.1965, 0.4783, -0.856, 0.1965, 0.4783, -0.856, 0.1984, -0.1894, -0.9617, 0.1984, -0.1894, -0.9617, 0.1984, -0.1894, -0.9617, 0.1984, -0.1894, -0.9617, 0.4993, -0.1872, -0.8459, 0.4993, -0.1872, -0.8459, 0.4993, -0.1872, -0.8459, 0.4993, -0.1872, -0.8459, 0.1965, -0.4782, -0.856, 0.1965, -0.4782, -0.856, 0.1965, -0.4782, -0.856, 0.1965, -0.4782, -0.856, 0.7372, -0.2387, -0.6322, 0.7372, -0.2387, -0.6322, 0.7372, -0.2387, -0.6322, 0.7372, -0.2387, -0.6322, 0.6169, -0.5846, -0.5269, 0.6169, -0.5846, -0.5269, 0.6169, -0.5846, -0.5269, 0.6169, -0.5846, -0.5269, 0.2487, -0.7095, -0.6594, 0.2487, -0.7095, -0.6594, 0.2487, -0.7095, -0.6594, 0.2487, -0.7095, -0.6594, -0.2487, 0.7095, -0.6594, -0.2487, 0.7095, -0.6594, -0.2487, 0.7095, -0.6594, -0.2487, 0.7095, -0.6594, -0.7372, 0.2387, -0.6322, -0.7372, 0.2387, -0.6322, -0.7372, 0.2387, -0.6322, -0.7372, 0.2387, -0.6322, -0.6169, 0.5846, -0.5269, -0.6169, 0.5846, -0.5269, -0.6169, 0.5846, -0.5269, -0.6169, 0.5846, -0.5269, -0.1965, 0.4782, -0.856, -0.1965, 0.4782, -0.856, -0.1965, 0.4782, -0.856, -0.1965, 0.4782, -0.856, -0.1984, 0.1894, -0.9617, -0.1984, 0.1894, -0.9617, -0.1984, 0.1894, -0.9617, -0.1984, 0.1894, -0.9617, -0.4993, 0.1872, -0.8459, -0.4993, 0.1872, -0.8459, -0.4993, 0.1872, -0.8459, -0.4993, 0.1872, -0.8459, -0.1984, -0.1894, -0.9617, -0.1984, -0.1894, -0.9617, -0.1984, -0.1894, -0.9617, -0.1984, -0.1894, -0.9617, -0.1965, -0.4783, -0.856, -0.1965, -0.4783, -0.856, -0.1965, -0.4783, -0.856, -0.1965, -0.4783, -0.856, -0.4993, -0.1872, -0.8459, -0.4993, -0.1872, -0.8459, -0.4993, -0.1872, -0.8459, -0.4993, -0.1872, -0.8459, -0.2487, -0.7095, -0.6593, -0.2487, -0.7095, -0.6593, -0.2487, -0.7095, -0.6593, -0.2487, -0.7095, -0.6593, -0.6169, -0.5846, -0.5269, -0.6169, -0.5846, -0.5269, -0.6169, -0.5846, -0.5269, -0.6169, -0.5846, -0.5269, -0.7372, -0.2387, -0.6322, -0.7372, -0.2387, -0.6322, -0.7372, -0.2387, -0.6322, -0.7372, -0.2387, -0.6322, 0.8003, 0.2696, -0.5356, 0.8003, 0.2696, -0.5356, 0.8003, 0.2696, -0.5356, 0.8003, 0.2696, -0.5356, 0.4813, 0.4625, -0.7446, 0.4813, 0.4625, -0.7446, 0.4813, 0.4625, -0.7446, 0.4813, 0.4625, -0.7446, 0.2813, 0.7774, -0.5627, 0.2813, 0.7774, -0.5627, 0.2813, 0.7774, -0.5627, 0.2813, 0.7774, -0.5627, 0.3817, 0.3653, -0.8491, 0.3817, 0.3653, -0.8491, 0.3817, 0.3653, -0.8491, 0.3817, 0.3653, -0.8491, 0.3702, 0.1525, -0.9164, 0.3702, 0.1525, -0.9164, 0.3702, 0.1525, -0.9164, 0.3702, 0.1525, -0.9164, 0.1617, 0.353, -0.9216, 0.1617, 0.353, -0.9216, 0.1617, 0.353, -0.9216, 0.1617, 0.353, -0.9216, 0.1617, -0.353, -0.9216, 0.1617, -0.353, -0.9216, 0.1617, -0.353, -0.9216, 0.1617, -0.353, -0.9216, 0.3702, -0.1525, -0.9164, 0.3702, -0.1525, -0.9164, 0.3702, -0.1525, -0.9164, 0.3702, -0.1525, -0.9164, 0.3817, -0.3653, -0.8491, 0.3817, -0.3653, -0.8491, 0.3817, -0.3653, -0.8491, 0.3817, -0.3653, -0.8491, 0.4813, -0.4625, -0.7446, 0.4813, -0.4625, -0.7446, 0.4813, -0.4625, -0.7446, 0.4813, -0.4625, -0.7446, 0.8003, -0.2696, -0.5356, 0.8003, -0.2696, -0.5356, 0.8003, -0.2696, -0.5356, 0.8003, -0.2696, -0.5356, 0.2813, -0.7774, -0.5627, 0.2813, -0.7774, -0.5627, 0.2813, -0.7774, -0.5627, 0.2813, -0.7774, -0.5627, -0.2813, 0.7774, -0.5627, -0.2813, 0.7774, -0.5627, -0.2813, 0.7774, -0.5627, -0.2813, 0.7774, -0.5627, -0.4813, 0.4625, -0.7446, -0.4813, 0.4625, -0.7446, -0.4813, 0.4625, -0.7446, -0.4813, 0.4625, -0.7446, -0.8003, 0.2696, -0.5356, -0.8003, 0.2696, -0.5356, -0.8003, 0.2696, -0.5356, -0.8003, 0.2696, -0.5356, -0.3817, 0.3653, -0.8491, -0.3817, 0.3653, -0.8491, -0.3817, 0.3653, -0.8491, -0.3817, 0.3653, -0.8491, -0.1617, 0.353, -0.9216, -0.1617, 0.353, -0.9216, -0.1617, 0.353, -0.9216, -0.1617, 0.353, -0.9216, -0.3702, 0.1525, -0.9164, -0.3702, 0.1525, -0.9164, -0.3702, 0.1525, -0.9164, -0.3702, 0.1525, -0.9164, -0.3702, -0.1525, -0.9164, -0.3702, -0.1525, -0.9164, -0.3702, -0.1525, -0.9164, -0.3702, -0.1525, -0.9164, -0.1617, -0.353, -0.9216, -0.1617, -0.353, -0.9216, -0.1617, -0.353, -0.9216, -0.1617, -0.353, -0.9216, -0.3817, -0.3653, -0.8491, -0.3817, -0.3653, -0.8491, -0.3817, -0.3653, -0.8491, -0.3817, -0.3653, -0.8491, -0.4813, -0.4625, -0.7446, -0.4813, -0.4625, -0.7446, -0.4813, -0.4625, -0.7446, -0.4813, -0.4625, -0.7446, -0.2813, -0.7774, -0.5627, -0.2813, -0.7774, -0.5627, -0.2813, -0.7774, -0.5627, -0.2813, -0.7774, -0.5627, -0.8003, -0.2696, -0.5356, -0.8003, -0.2696, -0.5356, -0.8003, -0.2696, -0.5356, -0.8003, -0.2696, -0.5356, -0.2289, 0.5981, -0.768, -0.2289, 0.5981, -0.768, -0.2289, 0.5981, -0.768, -0.2289, 0.5981, -0.768, -0.6191, 0.2211, -0.7535, -0.6191, 0.2211, -0.7535, -0.6191, 0.2211, -0.7535, -0.6191, 0.2211, -0.7535, -0.2109, 0.0, -0.9775, -0.2109, 0.0, -0.9775, -0.2109, 0.0, -0.9775, -0.2109, 0.0, -0.9775, -0.5951, 0.0, -0.8036, -0.5951, 0.0, -0.8036, -0.5951, 0.0, -0.8036, -0.5951, 0.0, -0.8036, -0.2289, -0.5981, -0.768, -0.2289, -0.5981, -0.768, -0.2289, -0.5981, -0.768, -0.2289, -0.5981, -0.768, -0.6191, -0.2211, -0.7535, -0.6191, -0.2211, -0.7535, -0.6191, -0.2211, -0.7535, -0.6191, -0.2211, -0.7535, -0.9964, 2.514e-08, -0.0853, -0.9964, 2.514e-08, -0.0853, -0.9964, 2.514e-08, -0.0853, -0.9964, 2.514e-08, -0.0853, -0.8733, -2.117e-09, -0.4872, -0.8733, -2.117e-09, -0.4872, -0.8733, -2.117e-09, -0.4872, -0.8733, -2.117e-09, -0.4872, 0.6191, 0.2211, -0.7535, 0.6191, 0.2211, -0.7535, 0.6191, 0.2211, -0.7535, 0.6191, 0.2211, -0.7535, 0.2289, 0.5981, -0.768, 0.2289, 0.5981, -0.768, 0.2289, 0.5981, -0.768, 0.2289, 0.5981, -0.768, 0.0, 0.2016, -0.9795, 0.0, 0.2016, -0.9795, 0.0, 0.2016, -0.9795, 0.0, 0.2016, -0.9795, 0.0, 0.5721, -0.8202, 0.0, 0.5721, -0.8202, 0.0, 0.5721, -0.8202, 0.0, 0.5721, -0.8202, -1.564e-09, 0.9891, -0.1471, -1.564e-09, 0.9891, -0.1471, -1.564e-09, 0.9891, -0.1471, -1.564e-09, 0.9891, -0.1471, 6.253e-08, 0.8498, -0.527, 1.15e-07, 0.8498, -0.527, 1.15e-07, 0.8498, -0.527, 8.121e-08, 0.8498, -0.527, 0.0, -0.2016, -0.9795, 0.0, -0.2016, -0.9795, 0.0, -0.2016, -0.9795, 0.0, -0.2016, -0.9795, 0.0, -0.5721, -0.8202, 0.0, -0.5721, -0.8202, 0.0, -0.5721, -0.8202, 0.0, -0.5721, -0.8202, 0.6191, -0.2211, -0.7535, 0.6191, -0.2211, -0.7535, 0.6191, -0.2211, -0.7535, 0.6191, -0.2211, -0.7535, 0.2289, -0.5981, -0.768, 0.2289, -0.5981, -0.768, 0.2289, -0.5981, -0.768, 0.2289, -0.5981, -0.768, 1.564e-09, -0.9891, -0.1471, 1.564e-09, -0.9891, -0.1471, 1.564e-09, -0.9891, -0.1471, 1.564e-09, -0.9891, -0.1471, -6.253e-08, -0.8498, -0.527, -1.15e-07, -0.8498, -0.527, -1.15e-07, -0.8498, -0.527, -8.121e-08, -0.8498, -0.527, 0.2109, 0.0, -0.9775, 0.2109, 0.0, -0.9775, 0.2109, 0.0, -0.9775, 0.2109, 0.0, -0.9775, 0.5951, 0.0, -0.8036, 0.5951, 0.0, -0.8036, 0.5951, 0.0, -0.8036, 0.5951, 0.0, -0.8036, 0.9964, -2.514e-08, -0.0853, 0.9964, -2.514e-08, -0.0853, 0.9964, -2.514e-08, -0.0853, 0.9964, -2.514e-08, -0.0853, 0.8733, 2.117e-09, -0.4872, 0.8733, 2.117e-09, -0.4872, 0.8733, 2.117e-09, -0.4872, 0.8733, 2.117e-09, -0.4872, 0.9562, -4.873e-08, -0.2926, 0.9562, -4.873e-08, -0.2926, 0.9562, -4.873e-08, -0.2926, 0.9562, -4.873e-08, -0.2926, 0.0, -0.8498, -0.527, -1.437e-08, -0.8498, -0.527, -1.437e-08, -0.8498, -0.527, 0.0, -0.8498, -0.527, 2.067e-09, -0.9891, -0.1471, 7.821e-10, -0.9891, -0.1471, 7.821e-10, -0.9891, -0.1471, 1.061e-09, -0.9891, -0.1471, 0.0, -0.5721, -0.8202, 0.0, -0.5721, -0.8202, 0.0, -0.5721, -0.8202, 0.0, -0.5721, -0.8202, 0.0, -0.2016, -0.9795, 0.0, -0.2016, -0.9795, 0.0, -0.2016, -0.9795, 0.0, -0.2016, -0.9795, 0.0, 0.8498, -0.527, 1.437e-08, 0.8498, -0.527, 1.437e-08, 0.8498, -0.527, 0.0, 0.8498, -0.527, 0.1274, 0.9849, -0.117, 0.1274, 0.9849, -0.117, 0.1274, 0.9849, -0.117, 0.1274, 0.9849, -0.117, 0.0, 0.5721, -0.8202, 0.0, 0.5721, -0.8202, 0.0, 0.5721, -0.8202, 0.0, 0.5721, -0.8202, 0.0, 0.2016, -0.9795, 0.0, 0.2016, -0.9795, 0.0, 0.2016, -0.9795, 0.0, 0.2016, -0.9795, 0.05834, 0.997, -0.05151, 0.05834, 0.997, -0.05151, 0.05834, 0.997, -0.05151, 0.05834, 0.997, -0.05151, 2.908e-08, 0.395, -0.9187, 0.0, 0.395, -0.9187, 0.0, 0.395, -0.9187, 3.399e-08, 0.395, -0.9187, -0.06773, -0.9959, 0.06077, -0.06773, -0.9959, 0.06077, -0.06773, -0.9959, 0.06077, -0.06773, -0.9959, 0.06077, 0.0, -0.7258, -0.6879, 0.0, -0.7258, -0.6879, 0.0, -0.7258, -0.6879, 0.0, -0.7258, -0.6879, 0.0, 0.7258, -0.6879, 0.0, 0.7258, -0.6879, 0.0, 0.7258, -0.6879, 0.0, 0.7258, -0.6879, 0.0, 0.0, -1.0, 0.0, 0.0, -1.0, 0.0, 0.0, -1.0, 0.0, 0.0, -1.0, 0.0, -0.9388, -0.3444, 0.0, -0.9388, -0.3444, 0.0, -0.9388, -0.3444, 0.0, -0.9388, -0.3444, -2.908e-08, -0.395, -0.9187, 0.0, -0.395, -0.9187, 0.0, -0.395, -0.9187, -3.399e-08, -0.395, -0.9187, -0.1732, 0.8066, 0.5651, -0.1732, 0.8066, 0.5651, -0.1732, 0.8066, 0.5651, -0.1732, 0.8066, 0.5651, -0.2325, 0.9614, 0.1473, -0.2325, 0.9614, 0.1473, -0.2325, 0.9614, 0.1473, -0.2325, 0.9614, 0.1473, -0.4787, 0.8003, 0.361, -0.4787, 0.8003, 0.361, -0.4787, 0.8003, 0.361, -0.4787, 0.8003, 0.361, -0.9476, -0.05775, 0.3142, -0.9476, -0.05775, 0.3142, -0.9476, -0.05775, 0.3142, -0.9476, -0.05775, 0.3142, -0.5288, -0.786, 0.3204, -0.5288, -0.786, 0.3204, -0.5288, -0.786, 0.3204, -0.5288, -0.786, 0.3204, 0.09669, -0.9694, 0.2254, 0.09669, -0.9694, 0.2254, 0.09669, -0.9694, 0.2254, 0.09669, -0.9694, 0.2254, -0.4185, -0.788, 0.4516, -0.4185, -0.788, 0.4516, -0.4185, -0.788, 0.4516, -0.4185, -0.788, 0.4516, -0.1026, -0.1177, 0.9877, -0.1026, -0.1177, 0.9877, -0.1026, -0.1177, 0.9877, -0.1026, -0.1177, 0.9877, -0.8457, 0.3847, 0.3698, -0.8457, 0.3847, 0.3698, -0.8457, 0.3847, 0.3698, -0.8457, 0.3847, 0.3698, -0.1012, 1.137e-07, 0.9949, -0.1009, 0.0, 0.9949, -0.1009, 0.0, 0.9949, -0.1012, 0.0, 0.9949, -0.6369, -0.6596, 0.3991, -0.6369, -0.6596, 0.3991, -0.6369, -0.6596, 0.3991, -0.6369, -0.6596, 0.3991, 0.03527, -0.9571, 0.2876, 0.03527, -0.9571, 0.2876, 0.03527, -0.9571, 0.2876, 0.03527, -0.9571, 0.2876, -0.2212, -0.7573, 0.6144, -0.2212, -0.7573, 0.6144, -0.2212, -0.7573, 0.6144, -0.2212, -0.7573, 0.6144, -0.2793, 0.6522, 0.7047, -0.2793, 0.6522, 0.7047, -0.2793, 0.6522, 0.7047, -0.2793, 0.6522, 0.7047, -0.2545, 0.9638, 0.07996, -0.2545, 0.9638, 0.07996, -0.2545, 0.9638, 0.07996, -0.2545, 0.9638, 0.07996, 0.09096, 0.9944, 0.05404, 0.09096, 0.9944, 0.05404, 0.09096, 0.9944, 0.05404, 0.09096, 0.9944, 0.05404, -0.01711, 0.987, 0.16, -0.01711, 0.987, 0.16, -0.01711, 0.987, 0.16, -0.01711, 0.987, 0.16, -0.08485, -0.6028, 0.7934, -0.08485, -0.6028, 0.7934, -0.08485, -0.6028, 0.7934, -0.08485, -0.6028, 0.7934, -0.07741, -0.6856, 0.7238, -0.07741, -0.6856, 0.7238, -0.07741, -0.6856, 0.7238, -0.07741, -0.6856, 0.7238, -0.1063, 0.0, 0.9943, -0.1012, 1.137e-07, 0.9949, -0.1012, 0.0, 0.9949, -0.1063, 0.0, 0.9943, -0.1045, -0.1877, 0.9766, -0.1045, -0.1877, 0.9766, -0.1045, -0.1877, 0.9766, -0.1045, -0.1877, 0.9766, -0.06231, -0.8104, 0.5826, -0.06231, -0.8104, 0.5826, -0.06231, -0.8104, 0.5826, -0.06231, -0.8104, 0.5826, -0.08972, 0.5368, 0.8389, -0.08972, 0.5368, 0.8389, -0.08972, 0.5368, 0.8389, -0.08972, 0.5368, 0.8389, -0.02601, 0.9696, 0.2432, -0.02601, 0.9696, 0.2432, -0.02601, 0.9696, 0.2432, -0.02601, 0.9696, 0.2432, 0.0, -0.9388, -0.3444, 0.0, -0.9388, -0.3444, 0.0, -0.9388, -0.3444, 0.0, -0.9388, -0.3444, 0.0, 0.7258, -0.6879, 0.0, 0.7258, -0.6879, 0.0, 0.7258, -0.6879, 0.0, 0.7258, -0.6879, -0.002209, -0.9986, 0.05218, -0.002209, -0.9986, 0.05218, -0.002209, -0.9986, 0.05218, -0.002209, -0.9986, 0.05218, 6.307e-08, 0.395, -0.9187, 2.908e-08, 0.395, -0.9187, 3.399e-08, 0.395, -0.9187, 6.307e-08, 0.395, -0.9187, 0.0, 0.2016, -0.9795, 0.0, 0.2016, -0.9795, 0.0, 0.2016, -0.9795, 0.0, 0.2016, -0.9795, 0.0, 0.8498, -0.527, 0.0, 0.8498, -0.527, 0.0, 0.8498, -0.527, 0.0, 0.8498, -0.527, 0.0, -0.5721, -0.8202, 0.0, -0.5721, -0.8202, 0.0, -0.5721, -0.8202, 0.0, -0.5721, -0.8202, 3.128e-09, -0.9891, -0.1471, 2.067e-09, -0.9891, -0.1471, 1.061e-09, -0.9891, -0.1471, 3.128e-09, -0.9891, -0.1471, -1.437e-08, -0.8498, -0.527, -6.253e-08, -0.8498, -0.527, -8.121e-08, -0.8498, -0.527, -1.437e-08, -0.8498, -0.527, 0.0, -0.2016, -0.9795, 0.0, -0.2016, -0.9795, 0.0, -0.2016, -0.9795, 0.0, -0.2016, -0.9795, -0.1274, 0.9849, -0.117, -0.1274, 0.9849, -0.117, -0.1274, 0.9849, -0.117, -0.1274, 0.9849, -0.117, 0.0, 0.5721, -0.8202, 0.0, 0.5721, -0.8202, 0.0, 0.5721, -0.8202, 0.0, 0.5721, -0.8202, -0.05834, 0.997, -0.05151, -0.05834, 0.997, -0.05151, -0.05834, 0.997, -0.05151, -0.05834, 0.997, -0.05151, 0.0, -0.7258, -0.6879, -2.627e-08, -0.7258, -0.6879, -3.912e-08, -0.7258, -0.6879, 0.0, -0.7258, -0.6879, 0.0, 0.0, -1.0, 0.0, 0.0, -1.0, 0.0, 0.0, -1.0, 0.0, 0.0, -1.0, 0.0, -0.395, -0.9187, 0.0, -0.395, -0.9187, 0.0, -0.395, -0.9187, 0.0, -0.395, -0.9187, -0.5288, 0.786, 0.3204, -0.5288, 0.786, 0.3204, -0.5288, 0.786, 0.3204, -0.5288, 0.786, 0.3204, -0.1026, 0.1177, 0.9877, -0.1026, 0.1177, 0.9877, -0.1026, 0.1177, 0.9877, -0.1026, 0.1177, 0.9877, -0.2325, -0.9614, 0.1473, -0.2325, -0.9614, 0.1473, -0.2325, -0.9614, 0.1473, -0.2325, -0.9614, 0.1473, -0.4787, -0.8003, 0.361, -0.4787, -0.8003, 0.361, -0.4787, -0.8003, 0.361, -0.4787, -0.8003, 0.361, -0.2212, 0.7573, 0.6144, -0.2212, 0.7573, 0.6144, -0.2212, 0.7573, 0.6144, -0.2212, 0.7573, 0.6144, -0.2545, -0.9638, 0.07996, -0.2545, -0.9638, 0.07996, -0.2545, -0.9638, 0.07996, -0.2545, -0.9638, 0.07996, -0.6369, 0.6596, 0.3991, -0.6369, 0.6596, 0.3991, -0.6369, 0.6596, 0.3991, -0.6369, 0.6596, 0.3991, -0.1114, 0.9923, 0.05324, -0.1114, 0.9923, 0.05324, -0.1114, 0.9923, 0.05324, -0.1114, 0.9923, 0.05324, 0.0, 0.9984, 0.05684, 0.0, 0.9984, 0.05684, 0.0, 0.9984, 0.05684, 0.0, 0.9984, 0.05684, 0.0, 0.6856, 0.7279, 0.0, 0.6856, 0.7279, 0.0, 0.6856, 0.7279, 0.0, 0.6856, 0.7279, 0.0, -0.9061, 0.423, 0.0, -0.9061, 0.423, 0.0, -0.9061, 0.423, 0.0, -0.9061, 0.423, 0.0, 0.3688, 0.9295, 0.0, 0.3688, 0.9295, 0.0, 0.3688, 0.9295, 0.0, 0.3688, 0.9295, 0.0, -0.5368, 0.8437, 0.0, -0.5368, 0.8437, 0.0, -0.5368, 0.8437, 0.0, -0.5368, 0.8437, 0.0, -0.9696, 0.2446, 0.0, -0.9696, 0.2446, 0.0, -0.9696, 0.2446, 0.0, -0.9696, 0.2446, -1.093e-05, 0.1878, 0.9822, -1.093e-05, 0.1878, 0.9822, -1.093e-05, 0.1878, 0.9822, -1.093e-05, 0.1878, 0.9822, 0.0, 0.8104, 0.5859, 0.0, 0.8104, 0.5859, 0.0, 0.8104, 0.5859, 0.0, 0.8104, 0.5859, -6.307e-08, -0.395, -0.9187, -2.908e-08, -0.395, -0.9187, -3.399e-08, -0.395, -0.9187, -6.307e-08, -0.395, -0.9187, 0.0, 0.0, -1.0, 0.0, 0.0, -1.0, 0.0, 0.0, -1.0, 0.0, 0.0, -1.0, 0.0, -0.7258, -0.6879, 0.0, -0.7258, -0.6879, 0.0, -0.7258, -0.6879, 0.0, -0.7258, -0.6879, 0.0, 0.9388, -0.3444, 0.0, 0.9388, -0.3444, 0.0, 0.9388, -0.3444, 0.0, 0.9388, -0.3444, 0.0, 0.5721, -0.8202, 0.0, 0.5721, -0.8202, 0.0, 0.5721, -0.8202, 0.0, 0.5721, -0.8202, -3.128e-09, 0.9891, -0.1471, -3.128e-09, 0.9891, -0.1471, -3.128e-09, 0.9891, -0.1471, -3.128e-09, 0.9891, -0.1471, 0.0, -0.2016, -0.9795, 0.0, -0.2016, -0.9795, 0.0, -0.2016, -0.9795, 0.0, -0.2016, -0.9795, 0.0, -0.8498, -0.527, 0.0, -0.8498, -0.527, 0.0, -0.8498, -0.527, 0.0, -0.8498, -0.527, 7.821e-10, -0.9891, -0.1471, 1.564e-09, -0.9891, -0.1471, 1.564e-09, -0.9891, -0.1471, 7.821e-10, -0.9891, -0.1471, 0.0, -0.5721, -0.8202, 0.0, -0.5721, -0.8202, 0.0, -0.5721, -0.8202, 0.0, -0.5721, -0.8202, 1.437e-08, 0.8498, -0.527, 6.253e-08, 0.8498, -0.527, 8.121e-08, 0.8498, -0.527, 1.437e-08, 0.8498, -0.527, 0.0, 0.2016, -0.9795, 0.0, 0.2016, -0.9795, 0.0, 0.2016, -0.9795, 0.0, 0.2016, -0.9795, 0.0, 0.395, -0.9187, 0.0, 0.395, -0.9187, 0.0, 0.395, -0.9187, 0.0, 0.395, -0.9187, 0.04823, -0.9969, 0.06264, 0.04823, -0.9969, 0.06264, 0.04823, -0.9969, 0.06264, 0.04823, -0.9969, 0.06264, 0.0, 0.7258, -0.6879, 2.627e-08, 0.7258, -0.6879, 3.912e-08, 0.7258, -0.6879, 0.0, 0.7258, -0.6879, 0.0, -0.9388, -0.3444, 0.0, -0.9388, -0.3444, 0.0, -0.9388, -0.3444, 0.0, -0.9388, -0.3444, 0.09669, 0.9694, 0.2254, 0.09669, 0.9694, 0.2254, 0.09669, 0.9694, 0.2254, 0.09669, 0.9694, 0.2254, -0.4185, 0.788, 0.4516, -0.4185, 0.788, 0.4516, -0.4185, 0.788, 0.4516, -0.4185, 0.788, 0.4516, -0.1732, -0.8066, 0.5651, -0.1732, -0.8066, 0.5651, -0.1732, -0.8066, 0.5651, -0.1732, -0.8066, 0.5651, -0.9476, 0.05775, 0.3142, -0.9476, 0.05775, 0.3142, -0.9476, 0.05775, 0.3142, -0.9476, 0.05775, 0.3142, -0.9455, 0.0, 0.3257, -0.9455, 0.0, 0.3257, -0.9455, 0.0, 0.3257, -0.9455, 0.0, 0.3257, -0.2793, -0.6522, 0.7047, -0.2793, -0.6522, 0.7047, -0.2793, -0.6522, 0.7047, -0.2793, -0.6522, 0.7047, -0.8457, -0.3847, 0.3698, -0.8457, -0.3847, 0.3698, -0.8457, -0.3847, 0.3698, -0.8457, -0.3847, 0.3698, 0.03527, 0.9571, 0.2876, 0.03527, 0.9571, 0.2876, 0.03527, 0.9571, 0.2876, 0.03527, 0.9571, 0.2876])] * 3)])
me_cube_004 = bpy.data.meshes.new('Cube.004')
me_cube_004.from_pydata([(-1.776, -0.8484, -0.667), (-0.5274, -0.8484, 1.656), (-1.776, 0.8484, -0.667), (-0.5274, 0.8484, 1.656), (0.1149, -0.8484, -1.087), (1.363, -0.8484, 1.236), (0.1149, 0.8484, -1.087), (1.363, 0.8484, 1.236)], [], [(0, 1, 3, 2), (2, 3, 7, 6), (6, 7, 5, 4), (4, 5, 1, 0), (2, 6, 4, 0), (7, 3, 1, 5)])
me_cube_004.polygons.foreach_set('use_smooth', [True] * 6)
_k = set([(0, 1), (0, 2), (0, 4), (1, 3), (1, 5), (2, 3), (2, 6), (3, 7), (4, 5), (4, 6), (5, 7), (6, 7)])
me_cube_004.attributes.new('sharp_edge', 'BOOLEAN', 'EDGE').data.foreach_set('value', [ (min(e.vertices), max(e.vertices)) in _k for e in me_cube_004.edges])
_uv = me_cube_004.uv_layers.new(name='UVMap')
_uv.uv.foreach_set('vector', [0.375, 0.0, 0.625, 0.0, 0.625, 0.25, 0.375, 0.25, 0.375, 0.25, 0.625, 0.25, 0.625, 0.5, 0.375, 0.5, 0.375, 0.5, 0.625, 0.5, 0.625, 0.75, 0.375, 0.75, 0.375, 0.75, 0.625, 0.75, 0.625, 1.0, 0.375, 1.0, 0.125, 0.5, 0.375, 0.5, 0.375, 0.75, 0.125, 0.75, 0.625, 0.5, 0.875, 0.5, 0.875, 0.75, 0.625, 0.75])
me_cube_004.materials.append(mat_material_004)
me_cube_004.use_remesh_fix_poles = True
me_cube_004.use_remesh_preserve_attributes = False
me_cube_004.update()
me_cube_004.normals_split_custom_set([tuple(v) for v in zip(*[iter([-0.8809, 0.0, 0.4733, -0.8809, 0.0, 0.4733, -0.8809, 0.0, 0.4733, -0.8809, 0.0, 0.4733, 0.0, 1.0, -2.426e-08, 0.0, 1.0, -2.426e-08, 0.0, 1.0, -2.426e-08, 0.0, 1.0, -2.426e-08, 0.8809, 0.0, -0.4733, 0.8809, 0.0, -0.4733, 0.8809, 0.0, -0.4733, 0.8809, 0.0, -0.4733, 0.0, -1.0, 0.0, 0.0, -1.0, 0.0, 0.0, -1.0, 0.0, 0.0, -1.0, 0.0, -0.2167, 0.0, -0.9762, -0.2167, 0.0, -0.9762, -0.2167, 0.0, -0.9762, -0.2167, 0.0, -0.9762, 0.2167, 0.0, 0.9762, 0.2167, 0.0, 0.9762, 0.2167, 0.0, 0.9762, 0.2167, 0.0, 0.9762])] * 3)])

# ---- objects
ob_light = bpy.data.objects.new('Light', light_light)
ob_camera = bpy.data.objects.new('Camera', cam_camera)
ob_cube = bpy.data.objects.new('Cube', me_cube_003)
ob_cube_001 = bpy.data.objects.new('Cube.001', me_cube_004)

# ---- transforms, parenting, visibility, modifiers, constraints
ob_light.location = (93.03, 1.005, 81.1)
ob_light.rotation_euler = (0.6503, 0.05522, 1.866)
ob_light.lock_rotations_4d = False
ob_light.empty_display_type = 'ARROWS'
ob_light.color = (0.0, 0.0, 0.0, 0.0)
ob_light.lineart.crease_threshold = 0.0
ob_camera.location = (7.359, -6.926, 4.958)
ob_camera.rotation_euler = (1.109, 0.0, 0.8149)
ob_camera.lock_rotations_4d = False
ob_camera.empty_display_type = 'ARROWS'
ob_camera.color = (0.0, 0.0, 0.0, 0.0)
ob_camera.display_type = 'WIRE'
ob_camera.lineart.crease_threshold = 0.0
ob_cube.location = (0.0, 0.0, 0.0)
ob_cube.rotation_euler = (-1.629e-07, 0.0, 0.0)
ob_cube.color = (0.8, 0.8, 0.8, 1.0)
ob_cube_001.location = (-0.3133, 0.003474, 8.146)
ob_cube_001.rotation_euler = (-1.629e-07, 0.0, 0.0)
ob_cube_001.scale = (0.161, 3.785, 0.3077)
ob_cube_001.color = (0.8, 0.8, 0.8, 1.0)

# ---- collection membership
col_collection.objects.link(ob_light)
col_collection.objects.link(ob_camera)
col_collection.objects.link(ob_cube)
col_collection.objects.link(ob_cube_001)

# ---- scene / render settings (as saved in the file)
scene.camera = ob_camera
scene.frame_start = 1; scene.frame_end = 250; scene.frame_set(1)
scene.render.engine = 'BLENDER_EEVEE_NEXT'
scene.cycles.sampling_pattern = 'TABULATED_SOBOL'
scene.cycles.use_light_tree = False
scene.view_settings.view_transform = 'Filmic'
bpy.context.view_layer.update()
